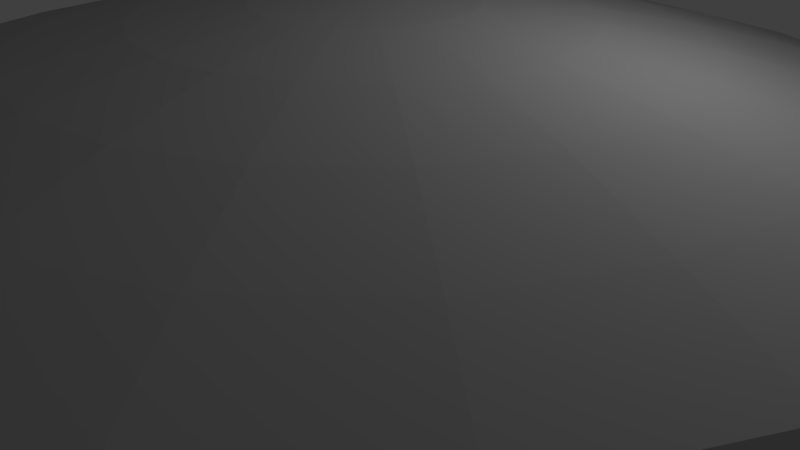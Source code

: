 # Source: target.blend  (saved by Blender 2.79.0; exported with 4.5.12 LTS)
import bpy
from mathutils import Matrix  # noqa: F401  (used for matrix-valued properties, if any)

bpy.ops.wm.read_factory_settings(use_empty=True)
scene = bpy.context.scene
scene.name = 'Scene'

# ---- collections
col_collection_1 = bpy.data.collections.new('Collection 1'); scene.collection.children.link(col_collection_1)

# ---- materials (node trees are filled in below, after node groups)
mat_lambert1 = bpy.data.materials.new('lambert1')
mat_lambert1.alpha_threshold = 0.0
mat_lambert1.use_transparent_shadow = False
mat_lambert1.diffuse_color = (0.5, 0.5, 0.5, 1.0)
mat_lambert1.roughness = 0.5

# ---- material node trees

# ---- world
world_world = bpy.data.worlds.new('World'); scene.world = world_world
world_world.color = (0.05088, 0.05088, 0.05088)
world_world.use_sun_shadow = False
world_world.sun_shadow_jitter_overblur = 0.0
world_world.cycles.sampling_method = 'MANUAL'

# ---- cameras
cam_camera = bpy.data.cameras.new('Camera')
cam_camera.clip_end = 100.0
cam_camera.lens = 35.0
cam_camera.sensor_width = 32.0
cam_camera.sensor_height = 18.0
cam_camera.ortho_scale = 7.314
cam_camera.dof.focus_distance = 0.0
cam_camera.dof.aperture_fstop = 128.0

# ---- lights
light_lamp = bpy.data.lights.new('Lamp', 'POINT')
light_lamp.transmission_factor = 0.0
light_lamp.cutoff_distance = 30.0
light_lamp.energy = 100.0
light_lamp.shadow_buffer_clip_start = 1.001
light_lamp.shadow_soft_size = 0.1
light_lamp.shadow_maximum_resolution = 0.006
light_lamp.use_absolute_resolution = True

# ---- meshes
me_pcylinder1mesh = bpy.data.meshes.new('pCylinder1Mesh')
me_pcylinder1mesh.from_pydata([(0.1902, 21.97, -0.0618), (0.1618, 21.97, -0.1176), (0.1176, 21.97, -0.1618), (0.0618, 21.97, -0.1902), (0.0, 21.97, -0.2), (-0.0618, 21.97, -0.1902), (-0.1176, 21.97, -0.1618), (-0.1618, 21.97, -0.1176), (-0.1902, 21.97, -0.0618), (-0.2, 21.97, 0.0), (-0.1902, 21.97, 0.0618), (-0.1618, 21.97, 0.1176), (-0.1176, 21.97, 0.1618), (-0.0618, 21.97, 0.1902), (0.0, 21.97, 0.2), (0.0618, 21.97, 0.1902), (0.1176, 21.97, 0.1618), (0.1618, 21.97, 0.1176), (0.1902, 21.97, 0.0618), (0.2, 21.97, 0.0), (0.3804, 20.85, -0.1236), (0.3236, 20.85, -0.2351), (0.2351, 20.85, -0.3236), (0.1236, 20.85, -0.3804), (0.0, 20.85, -0.4), (-0.1236, 20.85, -0.3804), (-0.2351, 20.85, -0.3236), (-0.3236, 20.85, -0.2351), (-0.3804, 20.85, -0.1236), (-0.4, 20.85, 0.0), (-0.3804, 20.85, 0.1236), (-0.3236, 20.85, 0.2351), (-0.2351, 20.85, 0.3236), (-0.1236, 20.85, 0.3804), (0.0, 20.85, 0.4), (0.1236, 20.85, 0.3804), (0.2351, 20.85, 0.3236), (0.3236, 20.85, 0.2351), (0.3804, 20.85, 0.1236), (0.4, 20.85, 0.0), (0.5706, 19.05, -0.1854), (0.4854, 19.05, -0.3527), (0.3527, 19.05, -0.4854), (0.1854, 19.05, -0.5706), (0.0, 19.05, -0.6), (-0.1854, 19.05, -0.5706), (-0.3527, 19.05, -0.4854), (-0.4854, 19.05, -0.3527), (-0.5706, 19.05, -0.1854), (-0.6, 19.05, 0.0), (-0.5706, 19.05, 0.1854), (-0.4854, 19.05, 0.3527), (-0.3527, 19.05, 0.4854), (-0.1854, 19.05, 0.5706), (0.0, 19.05, 0.6), (0.1854, 19.05, 0.5706), (0.3527, 19.05, 0.4854), (0.4854, 19.05, 0.3527), (0.5706, 19.05, 0.1854), (0.6, 19.05, 0.0), (0.7608, 16.7, -0.2472), (0.6472, 16.7, -0.4702), (0.4702, 16.7, -0.6472), (0.2472, 16.7, -0.7608), (0.0, 16.7, -0.8), (-0.2472, 16.7, -0.7608), (-0.4702, 16.7, -0.6472), (-0.6472, 16.7, -0.4702), (-0.7608, 16.7, -0.2472), (-0.8, 16.7, 0.0), (-0.7608, 16.7, 0.2472), (-0.6472, 16.7, 0.4702), (-0.4702, 16.7, 0.6472), (-0.2472, 16.7, 0.7608), (0.0, 16.7, 0.8), (0.2472, 16.7, 0.7608), (0.4702, 16.7, 0.6472), (0.6472, 16.7, 0.4702), (0.7608, 16.7, 0.2472), (0.8, 16.7, 0.0), (0.9511, 13.96, -0.309), (0.809, 13.96, -0.5878), (0.5878, 13.96, -0.809), (0.309, 13.96, -0.9511), (0.0, 13.96, -1.0), (-0.309, 13.96, -0.9511), (-0.5878, 13.96, -0.809), (-0.809, 13.96, -0.5878), (-0.9511, 13.96, -0.309), (-1.0, 13.96, 0.0), (-0.9511, 13.96, 0.309), (-0.809, 13.96, 0.5878), (-0.5878, 13.96, 0.809), (-0.309, 13.96, 0.9511), (0.0, 13.96, 1.0), (0.309, 13.96, 0.9511), (0.5878, 13.96, 0.809), (0.809, 13.96, 0.5878), (0.9511, 13.96, 0.309), (1.0, 13.96, 0.0), (0.9511, 15.96, -0.309), (0.809, 15.96, -0.5878), (0.5878, 15.96, -0.809), (0.309, 15.96, -0.9511), (0.0, 15.96, -1.0), (-0.309, 15.96, -0.9511), (-0.5878, 15.96, -0.809), (-0.809, 15.96, -0.5878), (-0.9511, 15.96, -0.309), (-1.0, 15.96, 0.0), (-0.9511, 15.96, 0.309), (-0.809, 15.96, 0.5878), (-0.5878, 15.96, 0.809), (-0.309, 15.96, 0.9511), (0.0, 15.96, 1.0), (0.309, 15.96, 0.9511), (0.5878, 15.96, 0.809), (0.809, 15.96, 0.5878), (0.9511, 15.96, 0.309), (1.0, 15.96, 0.0), (0.7608, 18.7, -0.2472), (0.6472, 18.7, -0.4702), (0.4702, 18.7, -0.6472), (0.2472, 18.7, -0.7608), (0.0, 18.7, -0.8), (-0.2472, 18.7, -0.7608), (-0.4702, 18.7, -0.6472), (-0.6472, 18.7, -0.4702), (-0.7608, 18.7, -0.2472), (-0.8, 18.7, 0.0), (-0.7608, 18.7, 0.2472), (-0.6472, 18.7, 0.4702), (-0.4702, 18.7, 0.6472), (-0.2472, 18.7, 0.7608), (0.0, 18.7, 0.8), (0.2472, 18.7, 0.7608), (0.4702, 18.7, 0.6472), (0.6472, 18.7, 0.4702), (0.7608, 18.7, 0.2472), (0.8, 18.7, 0.0), (0.5706, 21.05, -0.1854), (0.4854, 21.05, -0.3527), (0.3527, 21.05, -0.4854), (0.1854, 21.05, -0.5706), (0.0, 21.05, -0.6), (-0.1854, 21.05, -0.5706), (-0.3527, 21.05, -0.4854), (-0.4854, 21.05, -0.3527), (-0.5706, 21.05, -0.1854), (-0.6, 21.05, 0.0), (-0.5706, 21.05, 0.1854), (-0.4854, 21.05, 0.3527), (-0.3527, 21.05, 0.4854), (-0.1854, 21.05, 0.5706), (0.0, 21.05, 0.6), (0.1854, 21.05, 0.5706), (0.3527, 21.05, 0.4854), (0.4854, 21.05, 0.3527), (0.5706, 21.05, 0.1854), (0.6, 21.05, 0.0), (0.3804, 22.85, -0.1236), (0.3236, 22.85, -0.2351), (0.2351, 22.85, -0.3236), (0.1236, 22.85, -0.3804), (0.0, 22.85, -0.4), (-0.1236, 22.85, -0.3804), (-0.2351, 22.85, -0.3236), (-0.3236, 22.85, -0.2351), (-0.3804, 22.85, -0.1236), (-0.4, 22.85, 0.0), (-0.3804, 22.85, 0.1236), (-0.3236, 22.85, 0.2351), (-0.2351, 22.85, 0.3236), (-0.1236, 22.85, 0.3804), (0.0, 22.85, 0.4), (0.1236, 22.85, 0.3804), (0.2351, 22.85, 0.3236), (0.3236, 22.85, 0.2351), (0.3804, 22.85, 0.1236), (0.4, 22.85, 0.0), (0.1902, 23.97, -0.0618), (0.1618, 23.97, -0.1176), (0.1176, 23.97, -0.1618), (0.0618, 23.97, -0.1902), (0.0, 23.97, -0.2), (-0.0618, 23.97, -0.1902), (-0.1176, 23.97, -0.1618), (-0.1618, 23.97, -0.1176), (-0.1902, 23.97, -0.0618), (-0.2, 23.97, 0.0), (-0.1902, 23.97, 0.0618), (-0.1618, 23.97, 0.1176), (-0.1176, 23.97, 0.1618), (-0.0618, 23.97, 0.1902), (0.0, 23.97, 0.2), (0.0618, 23.97, 0.1902), (0.1176, 23.97, 0.1618), (0.1618, 23.97, 0.1176), (0.1902, 23.97, 0.0618), (0.2, 23.97, 0.0), (0.0, 22.36, 0.0), (0.0, 24.36, 0.0)], [], [(1, 20, 0), (20, 1, 21), (2, 22, 1), (1, 22, 21), (3, 23, 2), (2, 23, 22), (4, 24, 3), (3, 24, 23), (5, 24, 4), (24, 5, 25), (6, 25, 5), (25, 6, 26), (27, 6, 7), (26, 6, 27), (28, 7, 8), (27, 7, 28), (29, 8, 9), (8, 29, 28), (10, 29, 9), (29, 10, 30), (11, 30, 10), (30, 11, 31), (12, 32, 11), (31, 11, 32), (32, 12, 33), (12, 13, 33), (33, 13, 34), (34, 13, 14), (34, 15, 35), (15, 34, 14), (35, 16, 36), (16, 35, 15), (36, 17, 37), (17, 36, 16), (18, 38, 17), (37, 17, 38), (19, 39, 18), (38, 18, 39), (0, 39, 19), (39, 0, 20), (21, 40, 20), (40, 21, 41), (22, 42, 21), (21, 42, 41), (23, 43, 22), (22, 43, 42), (24, 44, 23), (23, 44, 43), (25, 44, 24), (44, 25, 45), (26, 45, 25), (45, 26, 46), (47, 26, 27), (46, 26, 47), (48, 27, 28), (27, 48, 47), (49, 28, 29), (28, 49, 48), (30, 49, 29), (49, 30, 50), (31, 50, 30), (50, 31, 51), (32, 52, 31), (51, 31, 52), (52, 32, 53), (32, 33, 53), (53, 33, 54), (54, 33, 34), (54, 35, 55), (35, 54, 34), (55, 36, 56), (36, 55, 35), (56, 37, 57), (37, 56, 36), (38, 58, 37), (57, 37, 58), (39, 59, 38), (58, 38, 59), (20, 59, 39), (59, 20, 40), (41, 60, 40), (60, 41, 61), (42, 62, 41), (41, 62, 61), (43, 63, 42), (42, 63, 62), (44, 64, 43), (43, 64, 63), (45, 64, 44), (64, 45, 65), (46, 65, 45), (65, 46, 66), (67, 46, 47), (46, 67, 66), (68, 47, 48), (47, 68, 67), (69, 48, 49), (48, 69, 68), (50, 69, 49), (69, 50, 70), (51, 70, 50), (70, 51, 71), (71, 51, 72), (51, 52, 72), (72, 52, 73), (52, 53, 73), (73, 53, 74), (74, 53, 54), (74, 55, 75), (55, 74, 54), (75, 56, 76), (56, 75, 55), (76, 57, 77), (57, 76, 56), (58, 78, 57), (77, 57, 78), (59, 79, 58), (78, 58, 79), (40, 79, 59), (79, 40, 60), (61, 80, 60), (80, 61, 81), (62, 82, 61), (61, 82, 81), (63, 83, 62), (62, 83, 82), (64, 84, 63), (63, 84, 83), (65, 84, 64), (84, 65, 85), (66, 85, 65), (85, 66, 86), (87, 66, 67), (66, 87, 86), (88, 67, 68), (67, 88, 87), (89, 68, 69), (68, 89, 88), (70, 89, 69), (89, 70, 90), (71, 90, 70), (90, 71, 91), (91, 71, 92), (71, 72, 92), (92, 72, 93), (93, 72, 73), (93, 73, 94), (94, 73, 74), (94, 75, 95), (75, 94, 74), (95, 76, 96), (76, 95, 75), (96, 77, 97), (77, 96, 76), (78, 98, 77), (97, 77, 98), (79, 99, 78), (98, 78, 99), (60, 99, 79), (99, 60, 80), (81, 101, 80), (100, 80, 101), (102, 81, 82), (81, 102, 101), (83, 103, 82), (82, 103, 102), (84, 104, 83), (83, 104, 103), (85, 105, 84), (84, 105, 104), (106, 85, 86), (85, 106, 105), (107, 86, 87), (86, 107, 106), (108, 87, 88), (87, 108, 107), (109, 88, 89), (88, 109, 108), (110, 89, 90), (89, 110, 109), (111, 90, 91), (90, 111, 110), (111, 91, 112), (112, 91, 92), (112, 92, 113), (113, 92, 93), (113, 93, 114), (114, 93, 94), (114, 94, 115), (115, 94, 95), (115, 95, 116), (116, 95, 96), (116, 96, 117), (117, 96, 97), (98, 118, 97), (117, 97, 118), (99, 119, 98), (118, 98, 119), (80, 100, 99), (119, 99, 100), (101, 121, 100), (120, 100, 121), (102, 121, 101), (121, 102, 122), (103, 122, 102), (122, 103, 123), (104, 123, 103), (123, 104, 124), (105, 125, 104), (104, 125, 124), (106, 126, 105), (105, 126, 125), (107, 126, 106), (126, 107, 127), (108, 127, 107), (127, 108, 128), (109, 128, 108), (128, 109, 129), (130, 109, 110), (109, 130, 129), (131, 110, 111), (110, 131, 130), (131, 112, 132), (112, 131, 111), (132, 113, 133), (113, 132, 112), (133, 114, 134), (114, 133, 113), (134, 114, 135), (114, 115, 135), (135, 115, 136), (115, 116, 136), (136, 116, 137), (116, 117, 137), (118, 137, 117), (137, 118, 138), (119, 138, 118), (138, 119, 139), (100, 120, 119), (139, 119, 120), (121, 141, 120), (140, 120, 141), (122, 141, 121), (141, 122, 142), (123, 142, 122), (142, 123, 143), (124, 143, 123), (143, 124, 144), (125, 145, 124), (124, 145, 144), (126, 146, 125), (125, 146, 145), (127, 146, 126), (146, 127, 147), (128, 147, 127), (147, 128, 148), (129, 148, 128), (148, 129, 149), (150, 129, 130), (129, 150, 149), (151, 130, 131), (130, 151, 150), (151, 132, 152), (132, 151, 131), (152, 133, 153), (133, 152, 132), (153, 134, 154), (134, 153, 133), (154, 134, 155), (134, 135, 155), (155, 135, 156), (135, 136, 156), (156, 136, 157), (136, 137, 157), (138, 157, 137), (157, 138, 158), (139, 158, 138), (158, 139, 159), (120, 140, 139), (159, 139, 140), (141, 161, 140), (160, 140, 161), (142, 161, 141), (161, 142, 162), (143, 162, 142), (162, 143, 163), (144, 163, 143), (163, 144, 164), (145, 165, 144), (144, 165, 164), (146, 166, 145), (145, 166, 165), (147, 166, 146), (166, 147, 167), (148, 167, 147), (167, 148, 168), (149, 168, 148), (168, 149, 169), (170, 149, 150), (149, 170, 169), (171, 150, 151), (150, 171, 170), (171, 152, 172), (152, 171, 151), (172, 153, 173), (153, 172, 152), (173, 154, 174), (154, 173, 153), (174, 154, 175), (154, 155, 175), (175, 155, 176), (155, 156, 176), (157, 177, 156), (176, 156, 177), (158, 177, 157), (177, 158, 178), (159, 178, 158), (178, 159, 179), (140, 160, 159), (179, 159, 160), (161, 181, 160), (180, 160, 181), (162, 181, 161), (181, 162, 182), (163, 182, 162), (182, 163, 183), (164, 183, 163), (183, 164, 184), (165, 185, 164), (164, 185, 184), (166, 186, 165), (165, 186, 185), (167, 186, 166), (186, 167, 187), (168, 187, 167), (187, 168, 188), (169, 188, 168), (188, 169, 189), (190, 169, 170), (169, 190, 189), (191, 170, 171), (190, 170, 191), (191, 172, 192), (172, 191, 171), (192, 173, 193), (173, 192, 172), (193, 174, 194), (174, 193, 173), (194, 174, 195), (174, 175, 195), (176, 196, 175), (195, 175, 196), (177, 197, 176), (196, 176, 197), (178, 197, 177), (197, 178, 198), (179, 198, 178), (198, 179, 199), (160, 180, 179), (199, 179, 180), (1, 0, 200), (2, 1, 200), (3, 2, 200), (4, 3, 200), (5, 4, 200), (6, 5, 200), (7, 6, 200), (8, 7, 200), (9, 8, 200), (10, 9, 200), (11, 10, 200), (12, 11, 200), (13, 12, 200), (14, 13, 200), (15, 14, 200), (16, 15, 200), (17, 16, 200), (18, 17, 200), (19, 18, 200), (0, 19, 200), (180, 181, 201), (181, 182, 201), (182, 183, 201), (183, 184, 201), (184, 185, 201), (185, 186, 201), (186, 187, 201), (187, 188, 201), (188, 189, 201), (189, 190, 201), (190, 191, 201), (191, 192, 201), (192, 193, 201), (193, 194, 201), (194, 195, 201), (195, 196, 201), (196, 197, 201), (197, 198, 201), (198, 199, 201), (199, 180, 201)])
_uv = me_pcylinder1mesh.uv_layers.new(name='pCylinder1-UV0')
_uv.uv.foreach_set('vector', [0.5253, 0.1379, 0.5594, 0.1369, 0.5297, 0.1466, 0.5594, 0.1369, 0.5253, 0.1379, 0.5506, 0.1195, 0.5184, 0.131, 0.5367, 0.1057, 0.5253, 0.1379, 0.5253, 0.1379, 0.5367, 0.1057, 0.5506, 0.1195, 0.5097, 0.1265, 0.5193, 0.09681, 0.5184, 0.131, 0.5184, 0.131, 0.5193, 0.09681, 0.5367, 0.1057, 0.5, 0.125, 0.5, 0.09375, 0.5097, 0.1265, 0.5097, 0.1265, 0.5, 0.09375, 0.5193, 0.09681, 0.4903, 0.1265, 0.5, 0.09375, 0.5, 0.125, 0.5, 0.09375, 0.4903, 0.1265, 0.4807, 0.09681, 0.4816, 0.131, 0.4807, 0.09681, 0.4903, 0.1265, 0.4807, 0.09681, 0.4816, 0.131, 0.4633, 0.1057, 0.4494, 0.1195, 0.4816, 0.131, 0.4747, 0.1379, 0.4633, 0.1057, 0.4816, 0.131, 0.4494, 0.1195, 0.4406, 0.1369, 0.4747, 0.1379, 0.4703, 0.1466, 0.4494, 0.1195, 0.4747, 0.1379, 0.4406, 0.1369, 0.4375, 0.1562, 0.4703, 0.1466, 0.4688, 0.1562, 0.4703, 0.1466, 0.4375, 0.1562, 0.4406, 0.1369, 0.4703, 0.1659, 0.4375, 0.1562, 0.4688, 0.1562, 0.4375, 0.1562, 0.4703, 0.1659, 0.4406, 0.1756, 0.4747, 0.1746, 0.4406, 0.1756, 0.4703, 0.1659, 0.4406, 0.1756, 0.4747, 0.1746, 0.4494, 0.193, 0.4816, 0.1815, 0.4633, 0.2068, 0.4747, 0.1746, 0.4494, 0.193, 0.4747, 0.1746, 0.4633, 0.2068, 0.4633, 0.2068, 0.4816, 0.1815, 0.4807, 0.2157, 0.4816, 0.1815, 0.4903, 0.186, 0.4807, 0.2157, 0.4807, 0.2157, 0.4903, 0.186, 0.5, 0.2188, 0.5, 0.2188, 0.4903, 0.186, 0.5, 0.1875, 0.5, 0.2188, 0.5097, 0.186, 0.5193, 0.2157, 0.5097, 0.186, 0.5, 0.2188, 0.5, 0.1875, 0.5193, 0.2157, 0.5184, 0.1815, 0.5367, 0.2068, 0.5184, 0.1815, 0.5193, 0.2157, 0.5097, 0.186, 0.5367, 0.2068, 0.5253, 0.1746, 0.5506, 0.193, 0.5253, 0.1746, 0.5367, 0.2068, 0.5184, 0.1815, 0.5297, 0.1659, 0.5594, 0.1756, 0.5253, 0.1746, 0.5506, 0.193, 0.5253, 0.1746, 0.5594, 0.1756, 0.5312, 0.1562, 0.5625, 0.1562, 0.5297, 0.1659, 0.5594, 0.1756, 0.5297, 0.1659, 0.5625, 0.1562, 0.5297, 0.1466, 0.5625, 0.1562, 0.5312, 0.1562, 0.5625, 0.1562, 0.5297, 0.1466, 0.5594, 0.1369, 0.5506, 0.1195, 0.5892, 0.1273, 0.5594, 0.1369, 0.5892, 0.1273, 0.5506, 0.1195, 0.5758, 0.1011, 0.5367, 0.1057, 0.5551, 0.0804, 0.5506, 0.1195, 0.5506, 0.1195, 0.5551, 0.0804, 0.5758, 0.1011, 0.5193, 0.09681, 0.529, 0.06709, 0.5367, 0.1057, 0.5367, 0.1057, 0.529, 0.06709, 0.5551, 0.0804, 0.5, 0.09375, 0.5, 0.0625, 0.5193, 0.09681, 0.5193, 0.09681, 0.5, 0.0625, 0.529, 0.06709, 0.4807, 0.09681, 0.5, 0.0625, 0.5, 0.09375, 0.5, 0.0625, 0.4807, 0.09681, 0.471, 0.06709, 0.4633, 0.1057, 0.471, 0.06709, 0.4807, 0.09681, 0.471, 0.06709, 0.4633, 0.1057, 0.4449, 0.0804, 0.4242, 0.1011, 0.4633, 0.1057, 0.4494, 0.1195, 0.4449, 0.0804, 0.4633, 0.1057, 0.4242, 0.1011, 0.4108, 0.1273, 0.4494, 0.1195, 0.4406, 0.1369, 0.4494, 0.1195, 0.4108, 0.1273, 0.4242, 0.1011, 0.4062, 0.1562, 0.4406, 0.1369, 0.4375, 0.1562, 0.4406, 0.1369, 0.4062, 0.1562, 0.4108, 0.1273, 0.4406, 0.1756, 0.4062, 0.1562, 0.4375, 0.1562, 0.4062, 0.1562, 0.4406, 0.1756, 0.4108, 0.1852, 0.4494, 0.193, 0.4108, 0.1852, 0.4406, 0.1756, 0.4108, 0.1852, 0.4494, 0.193, 0.4242, 0.2114, 0.4633, 0.2068, 0.4449, 0.2321, 0.4494, 0.193, 0.4242, 0.2114, 0.4494, 0.193, 0.4449, 0.2321, 0.4449, 0.2321, 0.4633, 0.2068, 0.471, 0.2454, 0.4633, 0.2068, 0.4807, 0.2157, 0.471, 0.2454, 0.471, 0.2454, 0.4807, 0.2157, 0.5, 0.25, 0.5, 0.25, 0.4807, 0.2157, 0.5, 0.2188, 0.5, 0.25, 0.5193, 0.2157, 0.529, 0.2454, 0.5193, 0.2157, 0.5, 0.25, 0.5, 0.2188, 0.529, 0.2454, 0.5367, 0.2068, 0.5551, 0.2321, 0.5367, 0.2068, 0.529, 0.2454, 0.5193, 0.2157, 0.5551, 0.2321, 0.5506, 0.193, 0.5758, 0.2114, 0.5506, 0.193, 0.5551, 0.2321, 0.5367, 0.2068, 0.5594, 0.1756, 0.5892, 0.1852, 0.5506, 0.193, 0.5758, 0.2114, 0.5506, 0.193, 0.5892, 0.1852, 0.5625, 0.1562, 0.5938, 0.1562, 0.5594, 0.1756, 0.5892, 0.1852, 0.5594, 0.1756, 0.5938, 0.1562, 0.5594, 0.1369, 0.5938, 0.1562, 0.5625, 0.1562, 0.5938, 0.1562, 0.5594, 0.1369, 0.5892, 0.1273, 0.5758, 0.1011, 0.6189, 0.1176, 0.5892, 0.1273, 0.6189, 0.1176, 0.5758, 0.1011, 0.6011, 0.08278, 0.5551, 0.0804, 0.5735, 0.05512, 0.5758, 0.1011, 0.5758, 0.1011, 0.5735, 0.05512, 0.6011, 0.08278, 0.529, 0.06709, 0.5386, 0.03737, 0.5551, 0.0804, 0.5551, 0.0804, 0.5386, 0.03737, 0.5735, 0.05512, 0.5, 0.0625, 0.5, 0.03125, 0.529, 0.06709, 0.529, 0.06709, 0.5, 0.03125, 0.5386, 0.03737, 0.471, 0.06709, 0.5, 0.03125, 0.5, 0.0625, 0.5, 0.03125, 0.471, 0.06709, 0.4614, 0.03737, 0.4449, 0.0804, 0.4614, 0.03737, 0.471, 0.06709, 0.4614, 0.03737, 0.4449, 0.0804, 0.4265, 0.05512, 0.3989, 0.08278, 0.4449, 0.0804, 0.4242, 0.1011, 0.4449, 0.0804, 0.3989, 0.08278, 0.4265, 0.05512, 0.3811, 0.1176, 0.4242, 0.1011, 0.4108, 0.1273, 0.4242, 0.1011, 0.3811, 0.1176, 0.3989, 0.08278, 0.375, 0.1562, 0.4108, 0.1273, 0.4062, 0.1562, 0.4108, 0.1273, 0.375, 0.1562, 0.3811, 0.1176, 0.4108, 0.1852, 0.375, 0.1562, 0.4062, 0.1562, 0.375, 0.1562, 0.4108, 0.1852, 0.3811, 0.1949, 0.4242, 0.2114, 0.3811, 0.1949, 0.4108, 0.1852, 0.3811, 0.1949, 0.4242, 0.2114, 0.3989, 0.2297, 0.3989, 0.2297, 0.4242, 0.2114, 0.4265, 0.2574, 0.4242, 0.2114, 0.4449, 0.2321, 0.4265, 0.2574, 0.4265, 0.2574, 0.4449, 0.2321, 0.4614, 0.2751, 0.4449, 0.2321, 0.471, 0.2454, 0.4614, 0.2751, 0.4614, 0.2751, 0.471, 0.2454, 0.5, 0.2812, 0.5, 0.2812, 0.471, 0.2454, 0.5, 0.25, 0.5, 0.2812, 0.529, 0.2454, 0.5386, 0.2751, 0.529, 0.2454, 0.5, 0.2812, 0.5, 0.25, 0.5386, 0.2751, 0.5551, 0.2321, 0.5735, 0.2574, 0.5551, 0.2321, 0.5386, 0.2751, 0.529, 0.2454, 0.5735, 0.2574, 0.5758, 0.2114, 0.6011, 0.2297, 0.5758, 0.2114, 0.5735, 0.2574, 0.5551, 0.2321, 0.5892, 0.1852, 0.6189, 0.1949, 0.5758, 0.2114, 0.6011, 0.2297, 0.5758, 0.2114, 0.6189, 0.1949, 0.5938, 0.1562, 0.625, 0.1562, 0.5892, 0.1852, 0.6189, 0.1949, 0.5892, 0.1852, 0.625, 0.1562, 0.5892, 0.1273, 0.625, 0.1562, 0.5938, 0.1562, 0.625, 0.1562, 0.5892, 0.1273, 0.6189, 0.1176, 0.6011, 0.08278, 0.6486, 0.108, 0.6189, 0.1176, 0.6486, 0.108, 0.6011, 0.08278, 0.6264, 0.06441, 0.5735, 0.05512, 0.5918, 0.02984, 0.6011, 0.08278, 0.6011, 0.08278, 0.5918, 0.02984, 0.6264, 0.06441, 0.5386, 0.03737, 0.5483, 0.007647, 0.5735, 0.05512, 0.5735, 0.05512, 0.5483, 0.007647, 0.5918, 0.02984, 0.5, 0.03125, 0.5, 0.0, 0.5386, 0.03737, 0.5386, 0.03737, 0.5, 0.0, 0.5483, 0.007647, 0.4614, 0.03737, 0.5, 0.0, 0.5, 0.03125, 0.5, 0.0, 0.4614, 0.03737, 0.4517, 0.007647, 0.4265, 0.05512, 0.4517, 0.007647, 0.4614, 0.03737, 0.4517, 0.007647, 0.4265, 0.05512, 0.4082, 0.02984, 0.3736, 0.06441, 0.4265, 0.05512, 0.3989, 0.08278, 0.4265, 0.05512, 0.3736, 0.06441, 0.4082, 0.02984, 0.3514, 0.108, 0.3989, 0.08278, 0.3811, 0.1176, 0.3989, 0.08278, 0.3514, 0.108, 0.3736, 0.06441, 0.3438, 0.1562, 0.3811, 0.1176, 0.375, 0.1562, 0.3811, 0.1176, 0.3438, 0.1562, 0.3514, 0.108, 0.3811, 0.1949, 0.3438, 0.1562, 0.375, 0.1562, 0.3438, 0.1562, 0.3811, 0.1949, 0.3514, 0.2045, 0.3989, 0.2297, 0.3514, 0.2045, 0.3811, 0.1949, 0.3514, 0.2045, 0.3989, 0.2297, 0.3736, 0.2481, 0.3736, 0.2481, 0.3989, 0.2297, 0.4082, 0.2827, 0.3989, 0.2297, 0.4265, 0.2574, 0.4082, 0.2827, 0.4082, 0.2827, 0.4265, 0.2574, 0.4517, 0.3049, 0.4517, 0.3049, 0.4265, 0.2574, 0.4614, 0.2751, 0.4517, 0.3049, 0.4614, 0.2751, 0.5, 0.3125, 0.5, 0.3125, 0.4614, 0.2751, 0.5, 0.2812, 0.5, 0.3125, 0.5386, 0.2751, 0.5483, 0.3049, 0.5386, 0.2751, 0.5, 0.3125, 0.5, 0.2812, 0.5483, 0.3049, 0.5735, 0.2574, 0.5918, 0.2827, 0.5735, 0.2574, 0.5483, 0.3049, 0.5386, 0.2751, 0.5918, 0.2827, 0.6011, 0.2297, 0.6264, 0.2481, 0.6011, 0.2297, 0.5918, 0.2827, 0.5735, 0.2574, 0.6189, 0.1949, 0.6486, 0.2045, 0.6011, 0.2297, 0.6264, 0.2481, 0.6011, 0.2297, 0.6486, 0.2045, 0.625, 0.1562, 0.6562, 0.1562, 0.6189, 0.1949, 0.6486, 0.2045, 0.6189, 0.1949, 0.6562, 0.1562, 0.6189, 0.1176, 0.6562, 0.1562, 0.625, 0.1562, 0.6562, 0.1562, 0.6189, 0.1176, 0.6486, 0.108, 0.3875, 0.3125, 0.3875, 0.6884, 0.375, 0.3125, 0.375, 0.6884, 0.375, 0.3125, 0.3875, 0.6884, 0.4, 0.6884, 0.3875, 0.3125, 0.4, 0.3125, 0.3875, 0.3125, 0.4, 0.6884, 0.3875, 0.6884, 0.4125, 0.3125, 0.4125, 0.6884, 0.4, 0.3125, 0.4, 0.3125, 0.4125, 0.6884, 0.4, 0.6884, 0.425, 0.3125, 0.425, 0.6884, 0.4125, 0.3125, 0.4125, 0.3125, 0.425, 0.6884, 0.4125, 0.6884, 0.4375, 0.3125, 0.4375, 0.6884, 0.425, 0.3125, 0.425, 0.3125, 0.4375, 0.6884, 0.425, 0.6884, 0.45, 0.6884, 0.4375, 0.3125, 0.45, 0.3125, 0.4375, 0.3125, 0.45, 0.6884, 0.4375, 0.6884, 0.4625, 0.6884, 0.45, 0.3125, 0.4625, 0.3125, 0.45, 0.3125, 0.4625, 0.6884, 0.45, 0.6884, 0.475, 0.6884, 0.4625, 0.3125, 0.475, 0.3125, 0.4625, 0.3125, 0.475, 0.6884, 0.4625, 0.6884, 0.4875, 0.6884, 0.475, 0.3125, 0.4875, 0.3125, 0.475, 0.3125, 0.4875, 0.6884, 0.475, 0.6884, 0.5, 0.6884, 0.4875, 0.3125, 0.5, 0.3125, 0.4875, 0.3125, 0.5, 0.6884, 0.4875, 0.6884, 0.5125, 0.6884, 0.5, 0.3125, 0.5125, 0.3125, 0.5, 0.3125, 0.5125, 0.6884, 0.5, 0.6884, 0.5125, 0.6884, 0.5125, 0.3125, 0.525, 0.6884, 0.525, 0.6884, 0.5125, 0.3125, 0.525, 0.3125, 0.525, 0.6884, 0.525, 0.3125, 0.5375, 0.6884, 0.5375, 0.6884, 0.525, 0.3125, 0.5375, 0.3125, 0.5375, 0.6884, 0.5375, 0.3125, 0.55, 0.6884, 0.55, 0.6884, 0.5375, 0.3125, 0.55, 0.3125, 0.55, 0.6884, 0.55, 0.3125, 0.5625, 0.6884, 0.5625, 0.6884, 0.55, 0.3125, 0.5625, 0.3125, 0.5625, 0.6884, 0.5625, 0.3125, 0.575, 0.6884, 0.575, 0.6884, 0.5625, 0.3125, 0.575, 0.3125, 0.575, 0.6884, 0.575, 0.3125, 0.5875, 0.6884, 0.5875, 0.6884, 0.575, 0.3125, 0.5875, 0.3125, 0.6, 0.3125, 0.6, 0.6884, 0.5875, 0.3125, 0.5875, 0.6884, 0.5875, 0.3125, 0.6, 0.6884, 0.6125, 0.3125, 0.6125, 0.6884, 0.6, 0.3125, 0.6, 0.6884, 0.6, 0.3125, 0.6125, 0.6884, 0.625, 0.3125, 0.625, 0.6884, 0.6125, 0.3125, 0.6125, 0.6884, 0.6125, 0.3125, 0.625, 0.6884, 0.6264, 0.9356, 0.6011, 0.9172, 0.6486, 0.892, 0.6189, 0.8824, 0.6486, 0.892, 0.6011, 0.9172, 0.5918, 0.9702, 0.6011, 0.9172, 0.6264, 0.9356, 0.6011, 0.9172, 0.5918, 0.9702, 0.5735, 0.9449, 0.5483, 0.9924, 0.5735, 0.9449, 0.5918, 0.9702, 0.5735, 0.9449, 0.5483, 0.9924, 0.5386, 0.9626, 0.5, 1.0, 0.5386, 0.9626, 0.5483, 0.9924, 0.5386, 0.9626, 0.5, 1.0, 0.5, 0.9688, 0.4517, 0.9924, 0.4614, 0.9626, 0.5, 1.0, 0.5, 1.0, 0.4614, 0.9626, 0.5, 0.9688, 0.4082, 0.9702, 0.4265, 0.9449, 0.4517, 0.9924, 0.4517, 0.9924, 0.4265, 0.9449, 0.4614, 0.9626, 0.3736, 0.9356, 0.4265, 0.9449, 0.4082, 0.9702, 0.4265, 0.9449, 0.3736, 0.9356, 0.3989, 0.9172, 0.3514, 0.892, 0.3989, 0.9172, 0.3736, 0.9356, 0.3989, 0.9172, 0.3514, 0.892, 0.3811, 0.8824, 0.3438, 0.8438, 0.3811, 0.8824, 0.3514, 0.892, 0.3811, 0.8824, 0.3438, 0.8438, 0.375, 0.8438, 0.3811, 0.8051, 0.3438, 0.8438, 0.3514, 0.7955, 0.3438, 0.8438, 0.3811, 0.8051, 0.375, 0.8438, 0.3989, 0.7703, 0.3514, 0.7955, 0.3736, 0.7519, 0.3514, 0.7955, 0.3989, 0.7703, 0.3811, 0.8051, 0.3989, 0.7703, 0.4082, 0.7173, 0.4265, 0.7426, 0.4082, 0.7173, 0.3989, 0.7703, 0.3736, 0.7519, 0.4265, 0.7426, 0.4517, 0.6951, 0.4614, 0.7249, 0.4517, 0.6951, 0.4265, 0.7426, 0.4082, 0.7173, 0.4614, 0.7249, 0.5, 0.6875, 0.5, 0.7188, 0.5, 0.6875, 0.4614, 0.7249, 0.4517, 0.6951, 0.5, 0.7188, 0.5, 0.6875, 0.5386, 0.7249, 0.5, 0.6875, 0.5483, 0.6951, 0.5386, 0.7249, 0.5386, 0.7249, 0.5483, 0.6951, 0.5735, 0.7426, 0.5483, 0.6951, 0.5918, 0.7173, 0.5735, 0.7426, 0.5735, 0.7426, 0.5918, 0.7173, 0.6011, 0.7703, 0.5918, 0.7173, 0.6264, 0.7519, 0.6011, 0.7703, 0.6486, 0.7955, 0.6011, 0.7703, 0.6264, 0.7519, 0.6011, 0.7703, 0.6486, 0.7955, 0.6189, 0.8051, 0.6562, 0.8438, 0.6189, 0.8051, 0.6486, 0.7955, 0.6189, 0.8051, 0.6562, 0.8438, 0.625, 0.8438, 0.6486, 0.892, 0.6189, 0.8824, 0.6562, 0.8438, 0.625, 0.8438, 0.6562, 0.8438, 0.6189, 0.8824, 0.6011, 0.9172, 0.5758, 0.8989, 0.6189, 0.8824, 0.5892, 0.8727, 0.6189, 0.8824, 0.5758, 0.8989, 0.5735, 0.9449, 0.5758, 0.8989, 0.6011, 0.9172, 0.5758, 0.8989, 0.5735, 0.9449, 0.5551, 0.9196, 0.5386, 0.9626, 0.5551, 0.9196, 0.5735, 0.9449, 0.5551, 0.9196, 0.5386, 0.9626, 0.529, 0.9329, 0.5, 0.9688, 0.529, 0.9329, 0.5386, 0.9626, 0.529, 0.9329, 0.5, 0.9688, 0.5, 0.9375, 0.4614, 0.9626, 0.471, 0.9329, 0.5, 0.9688, 0.5, 0.9688, 0.471, 0.9329, 0.5, 0.9375, 0.4265, 0.9449, 0.4449, 0.9196, 0.4614, 0.9626, 0.4614, 0.9626, 0.4449, 0.9196, 0.471, 0.9329, 0.3989, 0.9172, 0.4449, 0.9196, 0.4265, 0.9449, 0.4449, 0.9196, 0.3989, 0.9172, 0.4242, 0.8989, 0.3811, 0.8824, 0.4242, 0.8989, 0.3989, 0.9172, 0.4242, 0.8989, 0.3811, 0.8824, 0.4108, 0.8727, 0.375, 0.8438, 0.4108, 0.8727, 0.3811, 0.8824, 0.4108, 0.8727, 0.375, 0.8438, 0.4062, 0.8438, 0.4108, 0.8148, 0.375, 0.8438, 0.3811, 0.8051, 0.375, 0.8438, 0.4108, 0.8148, 0.4062, 0.8438, 0.4242, 0.7886, 0.3811, 0.8051, 0.3989, 0.7703, 0.3811, 0.8051, 0.4242, 0.7886, 0.4108, 0.8148, 0.4242, 0.7886, 0.4265, 0.7426, 0.4449, 0.7679, 0.4265, 0.7426, 0.4242, 0.7886, 0.3989, 0.7703, 0.4449, 0.7679, 0.4614, 0.7249, 0.471, 0.7546, 0.4614, 0.7249, 0.4449, 0.7679, 0.4265, 0.7426, 0.471, 0.7546, 0.5, 0.7188, 0.5, 0.75, 0.5, 0.7188, 0.471, 0.7546, 0.4614, 0.7249, 0.5, 0.75, 0.5, 0.7188, 0.529, 0.7546, 0.5, 0.7188, 0.5386, 0.7249, 0.529, 0.7546, 0.529, 0.7546, 0.5386, 0.7249, 0.5551, 0.7679, 0.5386, 0.7249, 0.5735, 0.7426, 0.5551, 0.7679, 0.5551, 0.7679, 0.5735, 0.7426, 0.5758, 0.7886, 0.5735, 0.7426, 0.6011, 0.7703, 0.5758, 0.7886, 0.6189, 0.8051, 0.5758, 0.7886, 0.6011, 0.7703, 0.5758, 0.7886, 0.6189, 0.8051, 0.5892, 0.8148, 0.625, 0.8438, 0.5892, 0.8148, 0.6189, 0.8051, 0.5892, 0.8148, 0.625, 0.8438, 0.5938, 0.8438, 0.6189, 0.8824, 0.5892, 0.8727, 0.625, 0.8438, 0.5938, 0.8438, 0.625, 0.8438, 0.5892, 0.8727, 0.5758, 0.8989, 0.5506, 0.8805, 0.5892, 0.8727, 0.5594, 0.8631, 0.5892, 0.8727, 0.5506, 0.8805, 0.5551, 0.9196, 0.5506, 0.8805, 0.5758, 0.8989, 0.5506, 0.8805, 0.5551, 0.9196, 0.5367, 0.8943, 0.529, 0.9329, 0.5367, 0.8943, 0.5551, 0.9196, 0.5367, 0.8943, 0.529, 0.9329, 0.5193, 0.9032, 0.5, 0.9375, 0.5193, 0.9032, 0.529, 0.9329, 0.5193, 0.9032, 0.5, 0.9375, 0.5, 0.9062, 0.471, 0.9329, 0.4807, 0.9032, 0.5, 0.9375, 0.5, 0.9375, 0.4807, 0.9032, 0.5, 0.9062, 0.4449, 0.9196, 0.4633, 0.8943, 0.471, 0.9329, 0.471, 0.9329, 0.4633, 0.8943, 0.4807, 0.9032, 0.4242, 0.8989, 0.4633, 0.8943, 0.4449, 0.9196, 0.4633, 0.8943, 0.4242, 0.8989, 0.4494, 0.8805, 0.4108, 0.8727, 0.4494, 0.8805, 0.4242, 0.8989, 0.4494, 0.8805, 0.4108, 0.8727, 0.4406, 0.8631, 0.4062, 0.8438, 0.4406, 0.8631, 0.4108, 0.8727, 0.4406, 0.8631, 0.4062, 0.8438, 0.4375, 0.8438, 0.4406, 0.8244, 0.4062, 0.8438, 0.4108, 0.8148, 0.4062, 0.8438, 0.4406, 0.8244, 0.4375, 0.8438, 0.4494, 0.807, 0.4108, 0.8148, 0.4242, 0.7886, 0.4108, 0.8148, 0.4494, 0.807, 0.4406, 0.8244, 0.4494, 0.807, 0.4449, 0.7679, 0.4633, 0.7932, 0.4449, 0.7679, 0.4494, 0.807, 0.4242, 0.7886, 0.4633, 0.7932, 0.471, 0.7546, 0.4807, 0.7843, 0.471, 0.7546, 0.4633, 0.7932, 0.4449, 0.7679, 0.4807, 0.7843, 0.5, 0.75, 0.5, 0.7812, 0.5, 0.75, 0.4807, 0.7843, 0.471, 0.7546, 0.5, 0.7812, 0.5, 0.75, 0.5193, 0.7843, 0.5, 0.75, 0.529, 0.7546, 0.5193, 0.7843, 0.5193, 0.7843, 0.529, 0.7546, 0.5367, 0.7932, 0.529, 0.7546, 0.5551, 0.7679, 0.5367, 0.7932, 0.5758, 0.7886, 0.5506, 0.807, 0.5551, 0.7679, 0.5367, 0.7932, 0.5551, 0.7679, 0.5506, 0.807, 0.5892, 0.8148, 0.5506, 0.807, 0.5758, 0.7886, 0.5506, 0.807, 0.5892, 0.8148, 0.5594, 0.8244, 0.5938, 0.8438, 0.5594, 0.8244, 0.5892, 0.8148, 0.5594, 0.8244, 0.5938, 0.8438, 0.5625, 0.8438, 0.5892, 0.8727, 0.5594, 0.8631, 0.5938, 0.8438, 0.5625, 0.8438, 0.5938, 0.8438, 0.5594, 0.8631, 0.5506, 0.8805, 0.5253, 0.8621, 0.5594, 0.8631, 0.5297, 0.8534, 0.5594, 0.8631, 0.5253, 0.8621, 0.5367, 0.8943, 0.5253, 0.8621, 0.5506, 0.8805, 0.5253, 0.8621, 0.5367, 0.8943, 0.5184, 0.869, 0.5193, 0.9032, 0.5184, 0.869, 0.5367, 0.8943, 0.5184, 0.869, 0.5193, 0.9032, 0.5097, 0.8735, 0.5, 0.9062, 0.5097, 0.8735, 0.5193, 0.9032, 0.5097, 0.8735, 0.5, 0.9062, 0.5, 0.875, 0.4807, 0.9032, 0.4903, 0.8735, 0.5, 0.9062, 0.5, 0.9062, 0.4903, 0.8735, 0.5, 0.875, 0.4633, 0.8943, 0.4816, 0.869, 0.4807, 0.9032, 0.4807, 0.9032, 0.4816, 0.869, 0.4903, 0.8735, 0.4494, 0.8805, 0.4816, 0.869, 0.4633, 0.8943, 0.4816, 0.869, 0.4494, 0.8805, 0.4747, 0.8621, 0.4406, 0.8631, 0.4747, 0.8621, 0.4494, 0.8805, 0.4747, 0.8621, 0.4406, 0.8631, 0.4703, 0.8534, 0.4375, 0.8438, 0.4703, 0.8534, 0.4406, 0.8631, 0.4703, 0.8534, 0.4375, 0.8438, 0.4688, 0.8438, 0.4703, 0.8341, 0.4375, 0.8438, 0.4406, 0.8244, 0.4375, 0.8438, 0.4703, 0.8341, 0.4688, 0.8438, 0.4747, 0.8254, 0.4406, 0.8244, 0.4494, 0.807, 0.4703, 0.8341, 0.4406, 0.8244, 0.4747, 0.8254, 0.4747, 0.8254, 0.4633, 0.7932, 0.4816, 0.8185, 0.4633, 0.7932, 0.4747, 0.8254, 0.4494, 0.807, 0.4816, 0.8185, 0.4807, 0.7843, 0.4903, 0.814, 0.4807, 0.7843, 0.4816, 0.8185, 0.4633, 0.7932, 0.4903, 0.814, 0.5, 0.7812, 0.5, 0.8125, 0.5, 0.7812, 0.4903, 0.814, 0.4807, 0.7843, 0.5, 0.8125, 0.5, 0.7812, 0.5097, 0.814, 0.5, 0.7812, 0.5193, 0.7843, 0.5097, 0.814, 0.5367, 0.7932, 0.5184, 0.8185, 0.5193, 0.7843, 0.5097, 0.814, 0.5193, 0.7843, 0.5184, 0.8185, 0.5506, 0.807, 0.5253, 0.8254, 0.5367, 0.7932, 0.5184, 0.8185, 0.5367, 0.7932, 0.5253, 0.8254, 0.5594, 0.8244, 0.5253, 0.8254, 0.5506, 0.807, 0.5253, 0.8254, 0.5594, 0.8244, 0.5297, 0.8341, 0.5625, 0.8438, 0.5297, 0.8341, 0.5594, 0.8244, 0.5297, 0.8341, 0.5625, 0.8438, 0.5312, 0.8438, 0.5594, 0.8631, 0.5297, 0.8534, 0.5625, 0.8438, 0.5312, 0.8438, 0.5625, 0.8438, 0.5297, 0.8534, 0.5253, 0.1379, 0.5297, 0.1466, 0.5, 0.15, 0.5184, 0.131, 0.5253, 0.1379, 0.5, 0.15, 0.5097, 0.1265, 0.5184, 0.131, 0.5, 0.15, 0.5, 0.125, 0.5097, 0.1265, 0.5, 0.15, 0.4903, 0.1265, 0.5, 0.125, 0.5, 0.15, 0.4816, 0.131, 0.4903, 0.1265, 0.5, 0.15, 0.4747, 0.1379, 0.4816, 0.131, 0.5, 0.15, 0.4703, 0.1466, 0.4747, 0.1379, 0.5, 0.15, 0.4688, 0.1562, 0.4703, 0.1466, 0.5, 0.15, 0.4703, 0.1659, 0.4688, 0.1562, 0.5, 0.15, 0.4747, 0.1746, 0.4703, 0.1659, 0.5, 0.15, 0.4816, 0.1815, 0.4747, 0.1746, 0.5, 0.15, 0.4903, 0.186, 0.4816, 0.1815, 0.5, 0.15, 0.5, 0.1875, 0.4903, 0.186, 0.5, 0.15, 0.5097, 0.186, 0.5, 0.1875, 0.5, 0.15, 0.5184, 0.1815, 0.5097, 0.186, 0.5, 0.15, 0.5253, 0.1746, 0.5184, 0.1815, 0.5, 0.15, 0.5297, 0.1659, 0.5253, 0.1746, 0.5, 0.15, 0.5312, 0.1562, 0.5297, 0.1659, 0.5, 0.15, 0.5297, 0.1466, 0.5312, 0.1562, 0.5, 0.15, 0.5297, 0.8534, 0.5253, 0.8621, 0.5, 0.8375, 0.5253, 0.8621, 0.5184, 0.869, 0.5, 0.8375, 0.5184, 0.869, 0.5097, 0.8735, 0.5, 0.8375, 0.5097, 0.8735, 0.5, 0.875, 0.5, 0.8375, 0.5, 0.875, 0.4903, 0.8735, 0.5, 0.8375, 0.4903, 0.8735, 0.4816, 0.869, 0.5, 0.8375, 0.4816, 0.869, 0.4747, 0.8621, 0.5, 0.8375, 0.4747, 0.8621, 0.4703, 0.8534, 0.5, 0.8375, 0.4703, 0.8534, 0.4688, 0.8438, 0.5, 0.8375, 0.4688, 0.8438, 0.4703, 0.8341, 0.5, 0.8375, 0.4703, 0.8341, 0.4747, 0.8254, 0.5, 0.8375, 0.4747, 0.8254, 0.4816, 0.8185, 0.5, 0.8375, 0.4816, 0.8185, 0.4903, 0.814, 0.5, 0.8375, 0.4903, 0.814, 0.5, 0.8125, 0.5, 0.8375, 0.5, 0.8125, 0.5097, 0.814, 0.5, 0.8375, 0.5097, 0.814, 0.5184, 0.8185, 0.5, 0.8375, 0.5184, 0.8185, 0.5253, 0.8254, 0.5, 0.8375, 0.5253, 0.8254, 0.5297, 0.8341, 0.5, 0.8375, 0.5297, 0.8341, 0.5312, 0.8438, 0.5, 0.8375, 0.5312, 0.8438, 0.5297, 0.8534, 0.5, 0.8375])
_ca = me_pcylinder1mesh.color_attributes.new('Col', 'BYTE_COLOR', 'CORNER')
_ca.data.foreach_set('color', [1.0, 1.0, 1.0, 1.0, 1.0, 1.0, 1.0, 1.0, 1.0, 1.0, 1.0, 1.0, 1.0, 1.0, 1.0, 1.0, 1.0, 1.0, 1.0, 1.0, 1.0, 1.0, 1.0, 1.0, 1.0, 1.0, 1.0, 1.0, 1.0, 1.0, 1.0, 1.0, 1.0, 1.0, 1.0, 1.0, 1.0, 1.0, 1.0, 1.0, 1.0, 1.0, 1.0, 1.0, 1.0, 1.0, 1.0, 1.0, 1.0, 1.0, 1.0, 1.0, 1.0, 1.0, 1.0, 1.0, 1.0, 1.0, 1.0, 1.0, 1.0, 1.0, 1.0, 1.0, 1.0, 1.0, 1.0, 1.0, 1.0, 1.0, 1.0, 1.0, 1.0, 1.0, 1.0, 1.0, 1.0, 1.0, 1.0, 1.0, 1.0, 1.0, 1.0, 1.0, 1.0, 1.0, 1.0, 1.0, 1.0, 1.0, 1.0, 1.0, 1.0, 1.0, 1.0, 1.0, 1.0, 1.0, 1.0, 1.0, 1.0, 1.0, 1.0, 1.0, 1.0, 1.0, 1.0, 1.0, 1.0, 1.0, 1.0, 1.0, 1.0, 1.0, 1.0, 1.0, 1.0, 1.0, 1.0, 1.0, 1.0, 1.0, 1.0, 1.0, 1.0, 1.0, 1.0, 1.0, 1.0, 1.0, 1.0, 1.0, 1.0, 1.0, 1.0, 1.0, 1.0, 1.0, 1.0, 1.0, 1.0, 1.0, 1.0, 1.0, 1.0, 1.0, 1.0, 1.0, 1.0, 1.0, 1.0, 1.0, 1.0, 1.0, 1.0, 1.0, 1.0, 1.0, 1.0, 1.0, 1.0, 1.0, 1.0, 1.0, 1.0, 1.0, 1.0, 1.0, 1.0, 1.0, 1.0, 1.0, 1.0, 1.0, 1.0, 1.0, 1.0, 1.0, 1.0, 1.0, 1.0, 1.0, 1.0, 1.0, 1.0, 1.0, 1.0, 1.0, 1.0, 1.0, 1.0, 1.0, 1.0, 1.0, 1.0, 1.0, 1.0, 1.0, 1.0, 1.0, 1.0, 1.0, 1.0, 1.0, 1.0, 1.0, 1.0, 1.0, 1.0, 1.0, 1.0, 1.0, 1.0, 1.0, 1.0, 1.0, 1.0, 1.0, 1.0, 1.0, 1.0, 1.0, 1.0, 1.0, 1.0, 1.0, 1.0, 1.0, 1.0, 1.0, 1.0, 1.0, 1.0, 1.0, 1.0, 1.0, 1.0, 1.0, 1.0, 1.0, 1.0, 1.0, 1.0, 1.0, 1.0, 1.0, 1.0, 1.0, 1.0, 1.0, 1.0, 1.0, 1.0, 1.0, 1.0, 1.0, 1.0, 1.0, 1.0, 1.0, 1.0, 1.0, 1.0, 1.0, 1.0, 1.0, 1.0, 1.0, 1.0, 1.0, 1.0, 1.0, 1.0, 1.0, 1.0, 1.0, 1.0, 1.0, 1.0, 1.0, 1.0, 1.0, 1.0, 1.0, 1.0, 1.0, 1.0, 1.0, 1.0, 1.0, 1.0, 1.0, 1.0, 1.0, 1.0, 1.0, 1.0, 1.0, 1.0, 1.0, 1.0, 1.0, 1.0, 1.0, 1.0, 1.0, 1.0, 1.0, 1.0, 1.0, 1.0, 1.0, 1.0, 1.0, 1.0, 1.0, 1.0, 1.0, 1.0, 1.0, 1.0, 1.0, 1.0, 1.0, 1.0, 1.0, 1.0, 1.0, 1.0, 1.0, 1.0, 1.0, 1.0, 1.0, 1.0, 1.0, 1.0, 1.0, 1.0, 1.0, 1.0, 1.0, 1.0, 1.0, 1.0, 1.0, 1.0, 1.0, 1.0, 1.0, 1.0, 1.0, 1.0, 1.0, 1.0, 1.0, 1.0, 1.0, 1.0, 1.0, 1.0, 1.0, 1.0, 1.0, 1.0, 1.0, 1.0, 1.0, 1.0, 1.0, 1.0, 1.0, 1.0, 1.0, 1.0, 1.0, 1.0, 1.0, 1.0, 1.0, 1.0, 1.0, 1.0, 1.0, 1.0, 1.0, 1.0, 1.0, 1.0, 1.0, 1.0, 1.0, 1.0, 1.0, 1.0, 1.0, 1.0, 1.0, 1.0, 1.0, 1.0, 1.0, 1.0, 1.0, 1.0, 1.0, 1.0, 1.0, 1.0, 1.0, 1.0, 1.0, 1.0, 1.0, 1.0, 1.0, 1.0, 1.0, 1.0, 1.0, 1.0, 1.0, 1.0, 1.0, 1.0, 1.0, 1.0, 1.0, 1.0, 1.0, 1.0, 1.0, 1.0, 1.0, 1.0, 1.0, 1.0, 1.0, 1.0, 1.0, 1.0, 1.0, 1.0, 1.0, 1.0, 1.0, 1.0, 1.0, 1.0, 1.0, 1.0, 1.0, 1.0, 1.0, 1.0, 1.0, 1.0, 1.0, 1.0, 1.0, 1.0, 1.0, 1.0, 1.0, 1.0, 1.0, 1.0, 1.0, 1.0, 1.0, 1.0, 1.0, 1.0, 1.0, 1.0, 1.0, 1.0, 1.0, 1.0, 1.0, 1.0, 1.0, 1.0, 1.0, 1.0, 1.0, 1.0, 1.0, 1.0, 1.0, 1.0, 1.0, 1.0, 1.0, 1.0, 1.0, 1.0, 1.0, 1.0, 1.0, 1.0, 1.0, 1.0, 1.0, 1.0, 1.0, 1.0, 1.0, 1.0, 1.0, 1.0, 1.0, 1.0, 1.0, 1.0, 1.0, 1.0, 1.0, 1.0, 1.0, 1.0, 1.0, 1.0, 1.0, 1.0, 1.0, 1.0, 1.0, 1.0, 1.0, 1.0, 1.0, 1.0, 1.0, 1.0, 1.0, 1.0, 1.0, 1.0, 1.0, 1.0, 1.0, 1.0, 1.0, 1.0, 1.0, 1.0, 1.0, 1.0, 1.0, 1.0, 1.0, 1.0, 1.0, 1.0, 1.0, 1.0, 1.0, 1.0, 1.0, 1.0, 1.0, 1.0, 1.0, 1.0, 1.0, 1.0, 1.0, 1.0, 1.0, 1.0, 1.0, 1.0, 1.0, 1.0, 1.0, 1.0, 1.0, 1.0, 1.0, 1.0, 1.0, 1.0, 1.0, 1.0, 1.0, 1.0, 1.0, 1.0, 1.0, 1.0, 1.0, 1.0, 1.0, 1.0, 1.0, 1.0, 1.0, 1.0, 1.0, 1.0, 1.0, 1.0, 1.0, 1.0, 1.0, 1.0, 1.0, 1.0, 1.0, 1.0, 1.0, 1.0, 1.0, 1.0, 1.0, 1.0, 1.0, 1.0, 1.0, 1.0, 1.0, 1.0, 1.0, 1.0, 1.0, 1.0, 1.0, 1.0, 1.0, 1.0, 1.0, 1.0, 1.0, 1.0, 1.0, 1.0, 1.0, 1.0, 1.0, 1.0, 1.0, 1.0, 1.0, 1.0, 1.0, 1.0, 1.0, 1.0, 1.0, 1.0, 1.0, 1.0, 1.0, 1.0, 1.0, 1.0, 1.0, 1.0, 1.0, 1.0, 1.0, 1.0, 1.0, 1.0, 1.0, 1.0, 1.0, 1.0, 1.0, 1.0, 1.0, 1.0, 1.0, 1.0, 1.0, 1.0, 1.0, 1.0, 1.0, 1.0, 1.0, 1.0, 1.0, 1.0, 1.0, 1.0, 1.0, 1.0, 1.0, 1.0, 1.0, 1.0, 1.0, 1.0, 1.0, 1.0, 1.0, 1.0, 1.0, 1.0, 1.0, 1.0, 1.0, 1.0, 1.0, 1.0, 1.0, 1.0, 1.0, 1.0, 1.0, 1.0, 1.0, 1.0, 1.0, 1.0, 1.0, 1.0, 1.0, 1.0, 1.0, 1.0, 1.0, 1.0, 1.0, 1.0, 1.0, 1.0, 1.0, 1.0, 1.0, 1.0, 1.0, 1.0, 1.0, 1.0, 1.0, 1.0, 1.0, 1.0, 1.0, 1.0, 1.0, 1.0, 1.0, 1.0, 1.0, 1.0, 1.0, 1.0, 1.0, 1.0, 1.0, 1.0, 1.0, 1.0, 1.0, 1.0, 1.0, 1.0, 1.0, 1.0, 1.0, 1.0, 1.0, 1.0, 1.0, 1.0, 1.0, 1.0, 1.0, 1.0, 1.0, 1.0, 1.0, 1.0, 1.0, 1.0, 1.0, 1.0, 1.0, 1.0, 1.0, 1.0, 1.0, 1.0, 1.0, 1.0, 1.0, 1.0, 1.0, 1.0, 1.0, 1.0, 1.0, 1.0, 1.0, 1.0, 1.0, 1.0, 1.0, 1.0, 1.0, 1.0, 1.0, 1.0, 1.0, 1.0, 1.0, 1.0, 1.0, 1.0, 1.0, 1.0, 1.0, 1.0, 1.0, 1.0, 1.0, 1.0, 1.0, 1.0, 1.0, 1.0, 1.0, 1.0, 1.0, 1.0, 1.0, 1.0, 1.0, 1.0, 1.0, 1.0, 1.0, 1.0, 1.0, 1.0, 1.0, 1.0, 1.0, 1.0, 1.0, 1.0, 1.0, 1.0, 1.0, 1.0, 1.0, 1.0, 1.0, 1.0, 1.0, 1.0, 1.0, 1.0, 1.0, 1.0, 1.0, 1.0, 1.0, 1.0, 1.0, 1.0, 1.0, 1.0, 1.0, 1.0, 1.0, 1.0, 1.0, 1.0, 1.0, 1.0, 1.0, 1.0, 1.0, 1.0, 1.0, 1.0, 1.0, 1.0, 1.0, 1.0, 1.0, 1.0, 1.0, 1.0, 1.0, 1.0, 1.0, 1.0, 1.0, 1.0, 1.0, 1.0, 1.0, 1.0, 1.0, 1.0, 1.0, 1.0, 1.0, 1.0, 1.0, 1.0, 1.0, 1.0, 1.0, 1.0, 1.0, 1.0, 1.0, 1.0, 1.0, 1.0, 1.0, 1.0, 1.0, 1.0, 1.0, 1.0, 1.0, 1.0, 1.0, 1.0, 1.0, 1.0, 1.0, 1.0, 1.0, 1.0, 1.0, 1.0, 1.0, 1.0, 1.0, 1.0, 1.0, 1.0, 1.0, 1.0, 1.0, 1.0, 1.0, 1.0, 1.0, 1.0, 1.0, 1.0, 1.0, 1.0, 1.0, 1.0, 1.0, 1.0, 1.0, 1.0, 1.0, 1.0, 1.0, 1.0, 1.0, 1.0, 1.0, 1.0, 1.0, 1.0, 1.0, 1.0, 1.0, 1.0, 1.0, 1.0, 1.0, 1.0, 1.0, 1.0, 1.0, 1.0, 1.0, 1.0, 1.0, 1.0, 1.0, 1.0, 1.0, 1.0, 1.0, 1.0, 1.0, 1.0, 1.0, 1.0, 1.0, 1.0, 1.0, 1.0, 1.0, 1.0, 1.0, 1.0, 1.0, 1.0, 1.0, 1.0, 1.0, 1.0, 1.0, 1.0, 1.0, 1.0, 1.0, 1.0, 1.0, 1.0, 1.0, 1.0, 1.0, 1.0, 1.0, 1.0, 1.0, 1.0, 1.0, 1.0, 1.0, 1.0, 1.0, 1.0, 1.0, 1.0, 1.0, 1.0, 1.0, 1.0, 1.0, 1.0, 1.0, 1.0, 1.0, 1.0, 1.0, 1.0, 1.0, 1.0, 1.0, 1.0, 1.0, 1.0, 1.0, 1.0, 1.0, 1.0, 1.0, 1.0, 1.0, 1.0, 1.0, 1.0, 1.0, 1.0, 1.0, 1.0, 1.0, 1.0, 1.0, 1.0, 1.0, 1.0, 1.0, 1.0, 1.0, 1.0, 1.0, 1.0, 1.0, 1.0, 1.0, 1.0, 1.0, 1.0, 1.0, 1.0, 1.0, 1.0, 1.0, 1.0, 1.0, 1.0, 1.0, 1.0, 1.0, 1.0, 1.0, 1.0, 1.0, 1.0, 1.0, 1.0, 1.0, 1.0, 1.0, 1.0, 1.0, 1.0, 1.0, 1.0, 1.0, 1.0, 1.0, 1.0, 1.0, 1.0, 1.0, 1.0, 1.0, 1.0, 1.0, 1.0, 1.0, 1.0, 1.0, 1.0, 1.0, 1.0, 1.0, 1.0, 1.0, 1.0, 1.0, 1.0, 1.0, 1.0, 1.0, 1.0, 1.0, 1.0, 1.0, 1.0, 1.0, 1.0, 1.0, 1.0, 1.0, 1.0, 1.0, 1.0, 1.0, 1.0, 1.0, 1.0, 1.0, 1.0, 1.0, 1.0, 1.0, 1.0, 1.0, 1.0, 1.0, 1.0, 1.0, 1.0, 1.0, 1.0, 1.0, 1.0, 1.0, 1.0, 1.0, 1.0, 1.0, 1.0, 1.0, 1.0, 1.0, 1.0, 1.0, 1.0, 1.0, 1.0, 1.0, 1.0, 1.0, 1.0, 1.0, 1.0, 1.0, 1.0, 1.0, 1.0, 1.0, 1.0, 1.0, 1.0, 1.0, 1.0, 1.0, 1.0, 1.0, 1.0, 1.0, 1.0, 1.0, 1.0, 1.0, 1.0, 1.0, 1.0, 1.0, 1.0, 1.0, 1.0, 1.0, 1.0, 1.0, 1.0, 1.0, 1.0, 1.0, 1.0, 1.0, 1.0, 1.0, 1.0, 1.0, 1.0, 1.0, 1.0, 1.0, 1.0, 1.0, 1.0, 1.0, 1.0, 1.0, 1.0, 1.0, 1.0, 1.0, 1.0, 1.0, 1.0, 1.0, 1.0, 1.0, 1.0, 1.0, 1.0, 1.0, 1.0, 1.0, 1.0, 1.0, 1.0, 1.0, 1.0, 1.0, 1.0, 1.0, 1.0, 1.0, 1.0, 1.0, 1.0, 1.0, 1.0, 1.0, 1.0, 1.0, 1.0, 1.0, 1.0, 1.0, 1.0, 1.0, 1.0, 1.0, 1.0, 1.0, 1.0, 1.0, 1.0, 1.0, 1.0, 1.0, 1.0, 1.0, 1.0, 1.0, 1.0, 1.0, 1.0, 1.0, 1.0, 1.0, 1.0, 1.0, 1.0, 1.0, 1.0, 1.0, 1.0, 1.0, 1.0, 1.0, 1.0, 1.0, 1.0, 1.0, 1.0, 1.0, 1.0, 1.0, 1.0, 1.0, 1.0, 1.0, 1.0, 1.0, 1.0, 1.0, 1.0, 1.0, 1.0, 1.0, 1.0, 1.0, 1.0, 1.0, 1.0, 1.0, 1.0, 1.0, 1.0, 1.0, 1.0, 1.0, 1.0, 1.0, 1.0, 1.0, 1.0, 1.0, 1.0, 1.0, 1.0, 1.0, 1.0, 1.0, 1.0, 1.0, 1.0, 1.0, 1.0, 1.0, 1.0, 1.0, 1.0, 1.0, 1.0, 1.0, 1.0, 1.0, 1.0, 1.0, 1.0, 1.0, 1.0, 1.0, 1.0, 1.0, 1.0, 1.0, 1.0, 1.0, 1.0, 1.0, 1.0, 1.0, 1.0, 1.0, 1.0, 1.0, 1.0, 1.0, 1.0, 1.0, 1.0, 1.0, 1.0, 1.0, 1.0, 1.0, 1.0, 1.0, 1.0, 1.0, 1.0, 1.0, 1.0, 1.0, 1.0, 1.0, 1.0, 1.0, 1.0, 1.0, 1.0, 1.0, 1.0, 1.0, 1.0, 1.0, 1.0, 1.0, 1.0, 1.0, 1.0, 1.0, 1.0, 1.0, 1.0, 1.0, 1.0, 1.0, 1.0, 1.0, 1.0, 1.0, 1.0, 1.0, 1.0, 1.0, 1.0, 1.0, 1.0, 1.0, 1.0, 1.0, 1.0, 1.0, 1.0, 1.0, 1.0, 1.0, 1.0, 1.0, 1.0, 1.0, 1.0, 1.0, 1.0, 1.0, 1.0, 1.0, 1.0, 1.0, 1.0, 1.0, 1.0, 1.0, 1.0, 1.0, 1.0, 1.0, 1.0, 1.0, 1.0, 1.0, 1.0, 1.0, 1.0, 1.0, 1.0, 1.0, 1.0, 1.0, 1.0, 1.0, 1.0, 1.0, 1.0, 1.0, 1.0, 1.0, 1.0, 1.0, 1.0, 1.0, 1.0, 1.0, 1.0, 1.0, 1.0, 1.0, 1.0, 1.0, 1.0, 1.0, 1.0, 1.0, 1.0, 1.0, 1.0, 1.0, 1.0, 1.0, 1.0, 1.0, 1.0, 1.0, 1.0, 1.0, 1.0, 1.0, 1.0, 1.0, 1.0, 1.0, 1.0, 1.0, 1.0, 1.0, 1.0, 1.0, 1.0, 1.0, 1.0, 1.0, 1.0, 1.0, 1.0, 1.0, 1.0, 1.0, 1.0, 1.0, 1.0, 1.0, 1.0, 1.0, 1.0, 1.0, 1.0, 1.0, 1.0, 1.0, 1.0, 1.0, 1.0, 1.0, 1.0, 1.0, 1.0, 1.0, 1.0, 1.0, 1.0, 1.0, 1.0, 1.0, 1.0, 1.0, 1.0, 1.0, 1.0, 1.0, 1.0, 1.0, 1.0, 1.0, 1.0, 1.0, 1.0, 1.0, 1.0, 1.0, 1.0, 1.0, 1.0, 1.0, 1.0, 1.0, 1.0, 1.0, 1.0, 1.0, 1.0, 1.0, 1.0, 1.0, 1.0, 1.0, 1.0, 1.0, 1.0, 1.0, 1.0, 1.0, 1.0, 1.0, 1.0, 1.0, 1.0, 1.0, 1.0, 1.0, 1.0, 1.0, 1.0, 1.0, 1.0, 1.0, 1.0, 1.0, 1.0, 1.0, 1.0, 1.0, 1.0, 1.0, 1.0, 1.0, 1.0, 1.0, 1.0, 1.0, 1.0, 1.0, 1.0, 1.0, 1.0, 1.0, 1.0, 1.0, 1.0, 1.0, 1.0, 1.0, 1.0, 1.0, 1.0, 1.0, 1.0, 1.0, 1.0, 1.0, 1.0, 1.0, 1.0, 1.0, 1.0, 1.0, 1.0, 1.0, 1.0, 1.0, 1.0, 1.0, 1.0, 1.0, 1.0, 1.0, 1.0, 1.0, 1.0, 1.0, 1.0, 1.0, 1.0, 1.0, 1.0, 1.0, 1.0, 1.0, 1.0, 1.0, 1.0, 1.0, 1.0, 1.0, 1.0, 1.0, 1.0, 1.0, 1.0, 1.0, 1.0, 1.0, 1.0, 1.0, 1.0, 1.0, 1.0, 1.0, 1.0, 1.0, 1.0, 1.0, 1.0, 1.0, 1.0, 1.0, 1.0, 1.0, 1.0, 1.0, 1.0, 1.0, 1.0, 1.0, 1.0, 1.0, 1.0, 1.0, 1.0, 1.0, 1.0, 1.0, 1.0, 1.0, 1.0, 1.0, 1.0, 1.0, 1.0, 1.0, 1.0, 1.0, 1.0, 1.0, 1.0, 1.0, 1.0, 1.0, 1.0, 1.0, 1.0, 1.0, 1.0, 1.0, 1.0, 1.0, 1.0, 1.0, 1.0, 1.0, 1.0, 1.0, 1.0, 1.0, 1.0, 1.0, 1.0, 1.0, 1.0, 1.0, 1.0, 1.0, 1.0, 1.0, 1.0, 1.0, 1.0, 1.0, 1.0, 1.0, 1.0, 1.0, 1.0, 1.0, 1.0, 1.0, 1.0, 1.0, 1.0, 1.0, 1.0, 1.0, 1.0, 1.0, 1.0, 1.0, 1.0, 1.0, 1.0, 1.0, 1.0, 1.0, 1.0, 1.0, 1.0, 1.0, 1.0, 1.0, 1.0, 1.0, 1.0, 1.0, 1.0, 1.0, 1.0, 1.0, 1.0, 1.0, 1.0, 1.0, 1.0, 1.0, 1.0, 1.0, 1.0, 1.0, 1.0, 1.0, 1.0, 1.0, 1.0, 1.0, 1.0, 1.0, 1.0, 1.0, 1.0, 1.0, 1.0, 1.0, 1.0, 1.0, 1.0, 1.0, 1.0, 1.0, 1.0, 1.0, 1.0, 1.0, 1.0, 1.0, 1.0, 1.0, 1.0, 1.0, 1.0, 1.0, 1.0, 1.0, 1.0, 1.0, 1.0, 1.0, 1.0, 1.0, 1.0, 1.0, 1.0, 1.0, 1.0, 1.0, 1.0, 1.0, 1.0, 1.0, 1.0, 1.0, 1.0, 1.0, 1.0, 1.0, 1.0, 1.0, 1.0, 1.0, 1.0, 1.0, 1.0, 1.0, 1.0, 1.0, 1.0, 1.0, 1.0, 1.0, 1.0, 1.0, 1.0, 1.0, 1.0, 1.0, 1.0, 1.0, 1.0, 1.0, 1.0, 1.0, 1.0, 1.0, 1.0, 1.0, 1.0, 1.0, 1.0, 1.0, 1.0, 1.0, 1.0, 1.0, 1.0, 1.0, 1.0, 1.0, 1.0, 1.0, 1.0, 1.0, 1.0, 1.0, 1.0, 1.0, 1.0, 1.0, 1.0, 1.0, 1.0, 1.0, 1.0, 1.0, 1.0, 1.0, 1.0, 1.0, 1.0, 1.0, 1.0, 1.0, 1.0, 1.0, 1.0, 1.0, 1.0, 1.0, 1.0, 1.0, 1.0, 1.0, 1.0, 1.0, 1.0, 1.0, 1.0, 1.0, 1.0, 1.0, 1.0, 1.0, 1.0, 1.0, 1.0, 1.0, 1.0, 1.0, 1.0, 1.0, 1.0, 1.0, 1.0, 1.0, 1.0, 1.0, 1.0, 1.0, 1.0, 1.0, 1.0, 1.0, 1.0, 1.0, 1.0, 1.0, 1.0, 1.0, 1.0, 1.0, 1.0, 1.0, 1.0, 1.0, 1.0, 1.0, 1.0, 1.0, 1.0, 1.0, 1.0, 1.0, 1.0, 1.0, 1.0, 1.0, 1.0, 1.0, 1.0, 1.0, 1.0, 1.0, 1.0, 1.0, 1.0, 1.0, 1.0, 1.0, 1.0, 1.0, 1.0, 1.0, 1.0, 1.0, 1.0, 1.0, 1.0, 1.0, 1.0, 1.0, 1.0, 1.0, 1.0, 1.0, 1.0, 1.0, 1.0, 1.0, 1.0, 1.0, 1.0, 1.0, 1.0, 1.0, 1.0, 1.0, 1.0, 1.0, 1.0, 1.0, 1.0, 1.0, 1.0, 1.0, 1.0, 1.0, 1.0, 1.0, 1.0, 1.0, 1.0, 1.0, 1.0, 1.0, 1.0, 1.0, 1.0, 1.0, 1.0, 1.0, 1.0, 1.0, 1.0, 1.0, 1.0, 1.0, 1.0, 1.0, 1.0, 1.0, 1.0, 1.0, 1.0, 1.0, 1.0, 1.0, 1.0, 1.0, 1.0, 1.0, 1.0, 1.0, 1.0, 1.0, 1.0, 1.0, 1.0, 1.0, 1.0, 1.0, 1.0, 1.0, 1.0, 1.0, 1.0, 1.0, 1.0, 1.0, 1.0, 1.0, 1.0, 1.0, 1.0, 1.0, 1.0, 1.0, 1.0, 1.0, 1.0, 1.0, 1.0, 1.0, 1.0, 1.0, 1.0, 1.0, 1.0, 1.0, 1.0, 1.0, 1.0, 1.0, 1.0, 1.0, 1.0, 1.0, 1.0, 1.0, 1.0, 1.0, 1.0, 1.0, 1.0, 1.0, 1.0, 1.0, 1.0, 1.0, 1.0, 1.0, 1.0, 1.0, 1.0, 1.0, 1.0, 1.0, 1.0, 1.0, 1.0, 1.0, 1.0, 1.0, 1.0, 1.0, 1.0, 1.0, 1.0, 1.0, 1.0, 1.0, 1.0, 1.0, 1.0, 1.0, 1.0, 1.0, 1.0, 1.0, 1.0, 1.0, 1.0, 1.0, 1.0, 1.0, 1.0, 1.0, 1.0, 1.0, 1.0, 1.0, 1.0, 1.0, 1.0, 1.0, 1.0, 1.0, 1.0, 1.0, 1.0, 1.0, 1.0, 1.0, 1.0, 1.0, 1.0, 1.0, 1.0, 1.0, 1.0, 1.0, 1.0, 1.0, 1.0, 1.0, 1.0, 1.0, 1.0, 1.0, 1.0, 1.0, 1.0, 1.0, 1.0, 1.0, 1.0, 1.0, 1.0, 1.0, 1.0, 1.0, 1.0, 1.0, 1.0, 1.0, 1.0, 1.0, 1.0, 1.0, 1.0, 1.0, 1.0, 1.0, 1.0, 1.0, 1.0, 1.0, 1.0, 1.0, 1.0, 1.0, 1.0, 1.0, 1.0, 1.0, 1.0, 1.0, 1.0, 1.0, 1.0, 1.0, 1.0, 1.0, 1.0, 1.0, 1.0, 1.0, 1.0, 1.0, 1.0, 1.0, 1.0, 1.0, 1.0, 1.0, 1.0, 1.0, 1.0, 1.0, 1.0, 1.0, 1.0, 1.0, 1.0, 1.0, 1.0, 1.0, 1.0, 1.0, 1.0, 1.0, 1.0, 1.0, 1.0, 1.0, 1.0, 1.0, 1.0, 1.0, 1.0, 1.0, 1.0, 1.0, 1.0, 1.0, 1.0, 1.0, 1.0, 1.0, 1.0, 1.0, 1.0, 1.0, 1.0, 1.0, 1.0, 1.0, 1.0, 1.0, 1.0, 1.0, 1.0, 1.0, 1.0, 1.0, 1.0, 1.0, 1.0, 1.0, 1.0, 1.0, 1.0, 1.0, 1.0, 1.0, 1.0, 1.0, 1.0, 1.0, 1.0, 1.0, 1.0, 1.0, 1.0, 1.0, 1.0, 1.0, 1.0, 1.0, 1.0, 1.0, 1.0, 1.0, 1.0, 1.0, 1.0, 1.0, 1.0, 1.0, 1.0, 1.0, 1.0, 1.0, 1.0, 1.0, 1.0, 1.0, 1.0, 1.0, 1.0, 1.0, 1.0, 1.0, 1.0, 1.0, 1.0, 1.0, 1.0, 1.0, 1.0, 1.0, 1.0, 1.0, 1.0, 1.0, 1.0, 1.0, 1.0, 1.0, 1.0, 1.0, 1.0, 1.0, 1.0, 1.0, 1.0, 1.0, 1.0, 1.0, 1.0, 1.0, 1.0, 1.0, 1.0, 1.0, 1.0, 1.0, 1.0, 1.0, 1.0, 1.0, 1.0, 1.0, 1.0, 1.0, 1.0, 1.0, 1.0, 1.0, 1.0, 1.0, 1.0, 1.0, 1.0, 1.0, 1.0, 1.0, 1.0, 1.0, 1.0, 1.0, 1.0, 1.0, 1.0, 1.0, 1.0, 1.0, 1.0, 1.0, 1.0, 1.0, 1.0, 1.0, 1.0, 1.0, 1.0, 1.0, 1.0, 1.0, 1.0, 1.0, 1.0, 1.0, 1.0, 1.0, 1.0, 1.0, 1.0, 1.0, 1.0, 1.0, 1.0, 1.0, 1.0, 1.0, 1.0, 1.0, 1.0, 1.0, 1.0, 1.0, 1.0, 1.0, 1.0, 1.0, 1.0, 1.0, 1.0, 1.0, 1.0, 1.0, 1.0, 1.0, 1.0, 1.0, 1.0, 1.0, 1.0, 1.0, 1.0, 1.0, 1.0, 1.0, 1.0, 1.0, 1.0, 1.0, 1.0, 1.0, 1.0, 1.0, 1.0, 1.0, 1.0, 1.0, 1.0, 1.0, 1.0, 1.0, 1.0, 1.0, 1.0, 1.0, 1.0, 1.0, 1.0, 1.0, 1.0, 1.0, 1.0, 1.0, 1.0, 1.0, 1.0, 1.0, 1.0, 1.0, 1.0, 1.0, 1.0, 1.0, 1.0, 1.0, 1.0, 1.0, 1.0, 1.0, 1.0, 1.0, 1.0, 1.0, 1.0, 1.0, 1.0, 1.0, 1.0, 1.0, 1.0, 1.0, 1.0, 1.0, 1.0, 1.0, 1.0, 1.0, 1.0, 1.0, 1.0, 1.0, 1.0, 1.0, 1.0, 1.0, 1.0, 1.0, 1.0, 1.0, 1.0, 1.0, 1.0, 1.0, 1.0, 1.0, 1.0, 1.0, 1.0, 1.0, 1.0, 1.0, 1.0, 1.0, 1.0, 1.0, 1.0, 1.0, 1.0, 1.0, 1.0, 1.0, 1.0, 1.0, 1.0, 1.0, 1.0, 1.0, 1.0, 1.0, 1.0, 1.0, 1.0, 1.0, 1.0, 1.0, 1.0, 1.0, 1.0, 1.0, 1.0, 1.0, 1.0, 1.0, 1.0, 1.0, 1.0, 1.0, 1.0, 1.0, 1.0, 1.0, 1.0, 1.0, 1.0, 1.0, 1.0, 1.0, 1.0, 1.0, 1.0, 1.0, 1.0, 1.0, 1.0, 1.0, 1.0, 1.0, 1.0, 1.0, 1.0, 1.0, 1.0, 1.0, 1.0, 1.0, 1.0, 1.0, 1.0, 1.0, 1.0, 1.0, 1.0, 1.0, 1.0, 1.0, 1.0, 1.0, 1.0, 1.0, 1.0, 1.0, 1.0, 1.0, 1.0, 1.0, 1.0, 1.0, 1.0, 1.0, 1.0, 1.0, 1.0, 1.0, 1.0, 1.0, 1.0, 1.0, 1.0, 1.0, 1.0, 1.0, 1.0, 1.0, 1.0, 1.0, 1.0, 1.0, 1.0, 1.0, 1.0, 1.0, 1.0, 1.0, 1.0, 1.0, 1.0, 1.0, 1.0, 1.0, 1.0, 1.0, 1.0, 1.0, 1.0, 1.0, 1.0, 1.0, 1.0, 1.0, 1.0, 1.0, 1.0, 1.0, 1.0, 1.0, 1.0, 1.0, 1.0, 1.0, 1.0, 1.0, 1.0, 1.0, 1.0, 1.0, 1.0, 1.0, 1.0, 1.0, 1.0, 1.0, 1.0, 1.0, 1.0, 1.0, 1.0, 1.0, 1.0, 1.0, 1.0, 1.0, 1.0, 1.0, 1.0, 1.0, 1.0, 1.0, 1.0, 1.0, 1.0, 1.0, 1.0, 1.0, 1.0, 1.0, 1.0, 1.0, 1.0, 1.0, 1.0, 1.0, 1.0, 1.0, 1.0, 1.0, 1.0, 1.0, 1.0, 1.0, 1.0, 1.0, 1.0, 1.0, 1.0, 1.0, 1.0, 1.0, 1.0, 1.0, 1.0, 1.0, 1.0, 1.0, 1.0, 1.0, 1.0, 1.0, 1.0, 1.0, 1.0, 1.0, 1.0, 1.0, 1.0, 1.0, 1.0, 1.0, 1.0, 1.0, 1.0, 1.0, 1.0, 1.0, 1.0, 1.0, 1.0, 1.0, 1.0, 1.0, 1.0, 1.0, 1.0, 1.0, 1.0, 1.0, 1.0, 1.0, 1.0, 1.0, 1.0, 1.0, 1.0, 1.0, 1.0, 1.0, 1.0, 1.0, 1.0, 1.0, 1.0, 1.0, 1.0, 1.0, 1.0, 1.0, 1.0, 1.0, 1.0, 1.0, 1.0, 1.0, 1.0, 1.0, 1.0, 1.0, 1.0, 1.0, 1.0, 1.0, 1.0, 1.0, 1.0, 1.0, 1.0, 1.0, 1.0, 1.0, 1.0, 1.0, 1.0, 1.0, 1.0, 1.0, 1.0, 1.0, 1.0, 1.0, 1.0, 1.0, 1.0, 1.0, 1.0, 1.0, 1.0, 1.0, 1.0, 1.0, 1.0, 1.0, 1.0, 1.0, 1.0, 1.0, 1.0, 1.0, 1.0, 1.0, 1.0, 1.0, 1.0, 1.0, 1.0, 0.02217, 0.02029, 1.0, 1.0, 1.0, 1.0, 1.0, 1.0, 0.0185, 0.01764, 1.0, 1.0, 1.0, 1.0, 1.0, 1.0, 0.02217, 0.02029, 1.0, 1.0, 1.0, 1.0, 1.0, 1.0, 0.02217, 0.02029, 1.0, 1.0, 1.0, 1.0, 1.0, 1.0, 0.02217, 0.02029, 1.0, 1.0, 1.0, 1.0, 1.0, 1.0, 0.04092, 0.04231, 1.0, 1.0, 1.0, 1.0, 1.0, 1.0, 0.04092, 0.04231, 1.0, 1.0, 1.0, 1.0, 1.0, 1.0, 0.04092, 0.04231, 1.0, 1.0, 1.0, 1.0, 1.0, 1.0, 0.07421, 0.07819, 1.0, 1.0, 1.0, 1.0, 1.0, 1.0, 0.07421, 0.07819, 1.0, 1.0, 1.0, 1.0, 1.0, 1.0, 0.07421, 0.07819, 1.0, 1.0, 1.0, 1.0, 1.0, 1.0, 0.08866, 0.09084, 1.0, 1.0, 1.0, 1.0, 1.0, 1.0, 0.09084, 0.09306, 1.0, 1.0, 1.0, 1.0, 1.0, 1.0, 1.0, 1.0, 1.0, 1.0, 0.09084, 0.09306, 1.0, 1.0, 0.08866, 0.09084, 1.0, 1.0, 1.0, 1.0, 1.0, 1.0, 0.05127, 0.05286, 1.0, 1.0, 1.0, 1.0, 1.0, 1.0, 1.0, 1.0, 1.0, 1.0, 0.05127, 0.05286, 1.0, 1.0, 0.09084, 0.09306, 1.0, 1.0, 1.0, 1.0, 1.0, 1.0, 0.05127, 0.05286, 1.0, 1.0, 1.0, 1.0, 1.0, 1.0, 0.05127, 0.05286, 1.0, 1.0, 1.0, 1.0, 1.0, 1.0, 0.0319, 0.02956, 1.0, 1.0, 1.0, 1.0, 1.0, 1.0, 0.0319, 0.02956, 1.0, 1.0, 1.0, 1.0, 1.0, 1.0, 0.0319, 0.02956, 1.0, 1.0, 1.0, 1.0, 1.0, 1.0, 0.02217, 0.02029, 1.0, 1.0, 1.0, 1.0, 1.0, 1.0, 0.02217, 0.02029, 1.0, 1.0, 1.0, 1.0, 1.0, 1.0, 0.02217, 0.02029, 1.0, 1.0, 1.0, 1.0, 1.0, 1.0, 0.02315, 0.02217, 1.0, 1.0, 0.05448, 0.05286, 1.0, 1.0, 1.0, 1.0, 1.0, 1.0, 1.0, 1.0, 1.0, 1.0, 1.0, 1.0, 1.0, 1.0, 0.05448, 0.05286, 1.0, 1.0, 0.02315, 0.02217, 1.0, 1.0, 0.09759, 0.09306, 1.0, 1.0, 1.0, 1.0, 1.0, 1.0, 1.0, 1.0, 1.0, 1.0, 1.0, 1.0, 1.0, 1.0, 0.09759, 0.09306, 1.0, 1.0, 0.05448, 0.05286, 1.0, 1.0, 0.09759, 0.09306, 1.0, 1.0, 1.0, 1.0, 1.0, 1.0, 0.1046, 0.1046, 1.0, 1.0, 1.0, 1.0, 1.0, 1.0, 0.09759, 0.09306, 1.0, 1.0, 1.0, 1.0, 1.0, 1.0, 0.1046, 0.1046, 1.0, 1.0, 1.0, 1.0, 1.0, 1.0, 0.1441, 0.1384, 1.0, 1.0, 1.0, 1.0, 1.0, 1.0, 0.1046, 0.1046, 1.0, 1.0, 1.0, 1.0, 1.0, 1.0, 0.1441, 0.1384, 1.0, 1.0, 1.0, 1.0, 1.0, 1.0, 0.1441, 0.1384, 1.0, 1.0, 1.0, 1.0, 1.0, 1.0, 0.1441, 0.1384, 1.0, 1.0, 1.0, 1.0, 1.0, 1.0, 0.1441, 0.1384, 1.0, 1.0, 1.0, 1.0, 1.0, 1.0, 0.1441, 0.1384, 1.0, 1.0, 1.0, 1.0, 1.0, 1.0, 1.0, 1.0, 1.0, 1.0, 0.1441, 0.1384, 1.0, 1.0, 0.1441, 0.1384, 1.0, 1.0, 1.0, 1.0, 1.0, 1.0, 0.1441, 0.1384, 1.0, 1.0, 1.0, 1.0, 1.0, 1.0, 1.0, 1.0, 1.0, 1.0, 0.1441, 0.1384, 1.0, 1.0, 0.1441, 0.1384, 1.0, 1.0, 1.0, 1.0, 1.0, 1.0, 0.08438, 0.08438, 1.0, 1.0, 1.0, 1.0, 1.0, 1.0, 1.0, 1.0, 1.0, 1.0, 0.08438, 0.08438, 1.0, 1.0, 1.0, 1.0, 1.0, 1.0, 0.08438, 0.08438, 1.0, 1.0, 1.0, 1.0, 1.0, 1.0, 0.08438, 0.08438, 1.0, 1.0, 1.0, 1.0, 1.0, 1.0, 0.07421, 0.07036, 1.0, 1.0, 1.0, 1.0, 1.0, 1.0, 0.07421, 0.07036, 1.0, 1.0, 1.0, 1.0, 1.0, 1.0, 0.07421, 0.07036, 1.0, 1.0, 1.0, 1.0, 1.0, 1.0, 0.0382, 0.03689, 1.0, 1.0, 1.0, 1.0, 1.0, 1.0, 0.0185, 0.01764, 1.0, 1.0, 1.0, 1.0, 1.0, 1.0, 0.0382, 0.03689, 1.0, 1.0, 1.0, 1.0, 1.0, 1.0, 0.0185, 0.01764, 1.0, 1.0, 0.02217, 0.02029, 1.0, 0.956, 0.9301, 0.9911, 1.0, 1.0, 0.0185, 0.01764, 1.0, 0.9647, 0.9216, 0.9823, 1.0, 1.0, 0.0185, 0.01764, 1.0, 0.956, 0.9301, 0.9911, 1.0, 1.0, 0.04092, 0.04231, 1.0, 0.956, 0.9301, 0.9911, 1.0, 1.0, 0.02217, 0.02029, 1.0, 0.956, 0.9301, 0.9911, 1.0, 1.0, 0.04092, 0.04231, 1.0, 0.956, 0.9301, 0.9911, 1.0, 1.0, 0.07421, 0.07819, 1.0, 0.956, 0.9301, 0.9911, 1.0, 1.0, 0.04092, 0.04231, 1.0, 0.956, 0.9301, 0.9911, 1.0, 1.0, 0.07421, 0.07819, 1.0, 0.956, 0.9301, 0.9911, 1.0, 1.0, 0.08866, 0.09084, 1.0, 0.956, 0.9301, 0.9911, 1.0, 1.0, 0.07421, 0.07819, 1.0, 0.956, 0.9301, 0.9911, 1.0, 1.0, 0.08866, 0.09084, 1.0, 0.9473, 0.9387, 1.0, 1.0, 1.0, 0.09084, 0.09306, 1.0, 0.9473, 0.9387, 1.0, 1.0, 1.0, 0.08866, 0.09084, 1.0, 1.0, 0.08866, 0.09084, 1.0, 0.9473, 0.9387, 1.0, 1.0, 0.9473, 0.9387, 1.0, 1.0, 1.0, 0.05127, 0.05286, 1.0, 0.956, 0.9301, 0.9911, 1.0, 1.0, 0.09084, 0.09306, 1.0, 1.0, 0.09084, 0.09306, 1.0, 0.956, 0.9301, 0.9911, 1.0, 0.9473, 0.9387, 1.0, 1.0, 1.0, 0.0319, 0.02956, 1.0, 0.956, 0.9301, 0.9911, 1.0, 1.0, 0.05127, 0.05286, 1.0, 0.956, 0.9301, 0.9911, 1.0, 1.0, 0.0319, 0.02956, 1.0, 0.956, 0.9301, 0.9911, 1.0, 1.0, 0.02217, 0.02029, 1.0, 0.956, 0.9301, 0.9911, 1.0, 1.0, 0.0319, 0.02956, 1.0, 0.956, 0.9301, 0.9911, 1.0, 1.0, 0.02217, 0.02029, 1.0, 0.956, 0.9301, 0.9911, 1.0, 1.0, 0.02315, 0.02217, 1.0, 0.956, 0.9301, 0.9911, 1.0, 1.0, 0.02217, 0.02029, 1.0, 0.956, 0.9301, 0.9911, 1.0, 1.0, 0.02315, 0.02217, 1.0, 0.956, 0.9301, 0.9911, 1.0, 0.956, 0.9301, 0.9911, 1.0, 1.0, 0.02315, 0.02217, 1.0, 1.0, 0.05448, 0.05286, 1.0, 1.0, 0.02315, 0.02217, 1.0, 0.956, 0.9301, 0.9911, 1.0, 0.956, 0.9301, 0.9911, 1.0, 0.956, 0.9301, 0.9911, 1.0, 1.0, 0.05448, 0.05286, 1.0, 1.0, 0.09759, 0.09306, 1.0, 1.0, 0.05448, 0.05286, 1.0, 0.956, 0.9301, 0.9911, 1.0, 0.956, 0.9301, 0.9911, 1.0, 0.956, 0.9301, 0.9911, 1.0, 1.0, 0.1046, 0.1046, 1.0, 0.9647, 0.9216, 0.9823, 1.0, 1.0, 0.1046, 0.1046, 1.0, 0.956, 0.9301, 0.9911, 1.0, 1.0, 0.09759, 0.09306, 1.0, 0.9647, 0.9216, 0.9823, 1.0, 1.0, 0.1441, 0.1384, 1.0, 0.9647, 0.9216, 0.9823, 1.0, 1.0, 0.1441, 0.1384, 1.0, 0.9647, 0.9216, 0.9823, 1.0, 1.0, 0.1046, 0.1046, 1.0, 0.9647, 0.9216, 0.9823, 1.0, 1.0, 0.1441, 0.1384, 1.0, 0.9647, 0.9216, 0.9823, 1.0, 1.0, 0.1441, 0.1384, 1.0, 0.9647, 0.9216, 0.9823, 1.0, 1.0, 0.1441, 0.1384, 1.0, 0.9647, 0.9216, 0.9823, 1.0, 1.0, 0.1441, 0.1384, 1.0, 0.9647, 0.9216, 0.9823, 1.0, 1.0, 0.1441, 0.1384, 1.0, 1.0, 0.1441, 0.1384, 1.0, 0.9647, 0.9216, 0.9823, 1.0, 0.9647, 0.9216, 0.9823, 1.0, 1.0, 0.1441, 0.1384, 1.0, 0.9734, 0.9131, 0.9734, 1.0, 1.0, 0.1441, 0.1384, 1.0, 1.0, 0.1441, 0.1384, 1.0, 0.9734, 0.9131, 0.9734, 1.0, 1.0, 0.08438, 0.08438, 1.0, 0.9734, 0.9131, 0.9734, 1.0, 1.0, 0.1441, 0.1384, 1.0, 0.9734, 0.9131, 0.9734, 1.0, 1.0, 0.1441, 0.1384, 1.0, 0.9734, 0.9131, 0.9734, 1.0, 1.0, 0.07421, 0.07036, 1.0, 0.9734, 0.9131, 0.9734, 1.0, 1.0, 0.08438, 0.08438, 1.0, 0.9734, 0.9131, 0.9734, 1.0, 1.0, 0.07421, 0.07036, 1.0, 0.9734, 0.9131, 0.9734, 1.0, 1.0, 0.0382, 0.03689, 1.0, 0.9734, 0.9131, 0.9734, 1.0, 1.0, 0.07421, 0.07036, 1.0, 0.9734, 0.9131, 0.9734, 1.0, 1.0, 0.0382, 0.03689, 1.0, 0.9734, 0.9131, 0.9734, 1.0, 1.0, 0.0185, 0.01764, 1.0, 0.9647, 0.9216, 0.9823, 1.0, 1.0, 0.0382, 0.03689, 1.0, 0.9734, 0.9131, 0.9734, 1.0, 1.0, 0.0382, 0.03689, 1.0, 0.9647, 0.9216, 0.9823, 1.0, 0.956, 0.9301, 0.9911, 1.0, 0.9734, 0.0648, 0.05286, 1.0, 0.9647, 0.9216, 0.9823, 1.0, 0.9647, 0.06848, 0.05781, 1.0, 0.9647, 0.9216, 0.9823, 1.0, 0.9734, 0.0648, 0.05286, 1.0, 0.956, 0.9301, 0.9911, 1.0, 0.9734, 0.0648, 0.05286, 1.0, 0.956, 0.9301, 0.9911, 1.0, 0.9734, 0.0648, 0.05286, 1.0, 0.956, 0.9301, 0.9911, 1.0, 0.9823, 0.05781, 0.04519, 1.0, 0.956, 0.9301, 0.9911, 1.0, 0.9823, 0.05781, 0.04519, 1.0, 0.956, 0.9301, 0.9911, 1.0, 0.9823, 0.05781, 0.04519, 1.0, 0.956, 0.9301, 0.9911, 1.0, 0.9911, 0.04519, 0.0331, 1.0, 0.9473, 0.9387, 1.0, 1.0, 0.9911, 0.04519, 0.0331, 1.0, 0.956, 0.9301, 0.9911, 1.0, 0.9911, 0.04519, 0.0331, 1.0, 0.9473, 0.9387, 1.0, 1.0, 0.9911, 0.0356, 0.02519, 1.0, 0.9473, 0.9387, 1.0, 1.0, 0.9911, 0.02624, 0.01764, 1.0, 0.9473, 0.9387, 1.0, 1.0, 0.9473, 0.9387, 1.0, 1.0, 0.9911, 0.02624, 0.01764, 1.0, 0.9911, 0.0356, 0.02519, 1.0, 0.956, 0.9301, 0.9911, 1.0, 0.9911, 0.02217, 0.01444, 1.0, 0.9473, 0.9387, 1.0, 1.0, 0.9473, 0.9387, 1.0, 1.0, 0.9911, 0.02217, 0.01444, 1.0, 0.9911, 0.02624, 0.01764, 1.0, 0.956, 0.9301, 0.9911, 1.0, 0.9911, 0.02217, 0.01444, 1.0, 0.956, 0.9301, 0.9911, 1.0, 0.9911, 0.02217, 0.01444, 1.0, 0.956, 0.9301, 0.9911, 1.0, 0.9911, 0.02519, 0.01681, 1.0, 0.956, 0.9301, 0.9911, 1.0, 0.9911, 0.02519, 0.01681, 1.0, 0.956, 0.9301, 0.9911, 1.0, 0.9911, 0.02519, 0.01681, 1.0, 0.956, 0.9301, 0.9911, 1.0, 0.9823, 0.02843, 0.01938, 1.0, 0.956, 0.9301, 0.9911, 1.0, 0.9823, 0.02843, 0.01938, 1.0, 0.956, 0.9301, 0.9911, 1.0, 0.9823, 0.02843, 0.01938, 1.0, 0.956, 0.9301, 0.9911, 1.0, 0.9823, 0.02843, 0.01938, 1.0, 0.9911, 0.02519, 0.01681, 1.0, 0.956, 0.9301, 0.9911, 1.0, 0.956, 0.9301, 0.9911, 1.0, 0.956, 0.9301, 0.9911, 1.0, 0.9911, 0.02519, 0.01681, 1.0, 0.9823, 0.02843, 0.01938, 1.0, 0.9911, 0.02843, 0.01938, 1.0, 0.956, 0.9301, 0.9911, 1.0, 0.956, 0.9301, 0.9911, 1.0, 0.9911, 0.02519, 0.01681, 1.0, 0.956, 0.9301, 0.9911, 1.0, 0.9911, 0.02843, 0.01938, 1.0, 0.9911, 0.02843, 0.01938, 1.0, 0.9647, 0.9216, 0.9823, 1.0, 0.9823, 0.04519, 0.03434, 1.0, 0.9647, 0.9216, 0.9823, 1.0, 0.9911, 0.02843, 0.01938, 1.0, 0.956, 0.9301, 0.9911, 1.0, 0.9823, 0.04519, 0.03434, 1.0, 0.9647, 0.9216, 0.9823, 1.0, 0.9734, 0.08228, 0.07227, 1.0, 0.9647, 0.9216, 0.9823, 1.0, 0.9823, 0.04519, 0.03434, 1.0, 0.9647, 0.9216, 0.9823, 1.0, 0.9734, 0.08228, 0.07227, 1.0, 0.9647, 0.9216, 0.9823, 1.0, 0.9647, 0.1274, 0.117, 1.0, 0.9647, 0.9216, 0.9823, 1.0, 0.9734, 0.08228, 0.07227, 1.0, 0.9647, 0.9216, 0.9823, 1.0, 0.9647, 0.1274, 0.117, 1.0, 0.9647, 0.9216, 0.9823, 1.0, 0.956, 0.1329, 0.1221, 1.0, 0.9647, 0.9216, 0.9823, 1.0, 0.9647, 0.9216, 0.9823, 1.0, 0.956, 0.1329, 0.1221, 1.0, 0.9734, 0.9131, 0.9734, 1.0, 0.956, 0.107, 0.09306, 1.0, 0.9647, 0.9216, 0.9823, 1.0, 0.956, 0.1329, 0.1221, 1.0, 0.9647, 0.9216, 0.9823, 1.0, 0.956, 0.107, 0.09306, 1.0, 0.9734, 0.9131, 0.9734, 1.0, 0.956, 0.0865, 0.07421, 1.0, 0.9734, 0.9131, 0.9734, 1.0, 0.956, 0.107, 0.09306, 1.0, 0.9734, 0.9131, 0.9734, 1.0, 0.956, 0.0865, 0.07421, 1.0, 0.9734, 0.9131, 0.9734, 1.0, 0.956, 0.0865, 0.07421, 1.0, 0.9734, 0.9131, 0.9734, 1.0, 0.956, 0.0865, 0.07421, 1.0, 0.9734, 0.9131, 0.9734, 1.0, 0.9647, 0.07421, 0.0648, 1.0, 0.9734, 0.9131, 0.9734, 1.0, 0.9647, 0.07421, 0.0648, 1.0, 0.9734, 0.9131, 0.9734, 1.0, 0.9647, 0.07421, 0.0648, 1.0, 0.9734, 0.9131, 0.9734, 1.0, 0.9734, 0.07227, 0.05781, 1.0, 0.9647, 0.9216, 0.9823, 1.0, 0.9647, 0.06848, 0.05781, 1.0, 0.9734, 0.9131, 0.9734, 1.0, 0.9734, 0.07227, 0.05781, 1.0, 0.9734, 0.9131, 0.9734, 1.0, 0.9647, 0.06848, 0.05781, 1.0, 1.0, 1.0, 1.0, 1.0, 1.0, 1.0, 1.0, 1.0, 1.0, 1.0, 1.0, 1.0, 1.0, 1.0, 1.0, 1.0, 1.0, 1.0, 1.0, 1.0, 1.0, 1.0, 1.0, 1.0, 1.0, 1.0, 1.0, 1.0, 1.0, 1.0, 1.0, 1.0, 1.0, 1.0, 1.0, 1.0, 1.0, 1.0, 1.0, 1.0, 1.0, 1.0, 1.0, 1.0, 1.0, 1.0, 1.0, 1.0, 1.0, 1.0, 1.0, 1.0, 1.0, 1.0, 1.0, 1.0, 1.0, 1.0, 1.0, 1.0, 1.0, 1.0, 1.0, 1.0, 1.0, 1.0, 1.0, 1.0, 1.0, 1.0, 1.0, 1.0, 1.0, 1.0, 1.0, 1.0, 1.0, 1.0, 1.0, 1.0, 1.0, 1.0, 1.0, 1.0, 1.0, 1.0, 1.0, 1.0, 1.0, 1.0, 1.0, 1.0, 1.0, 1.0, 1.0, 1.0, 1.0, 1.0, 1.0, 1.0, 1.0, 1.0, 1.0, 1.0, 1.0, 1.0, 1.0, 1.0, 1.0, 1.0, 1.0, 1.0, 1.0, 1.0, 1.0, 1.0, 1.0, 1.0, 1.0, 1.0, 1.0, 1.0, 1.0, 1.0, 1.0, 1.0, 1.0, 1.0, 1.0, 1.0, 1.0, 1.0, 1.0, 1.0, 1.0, 1.0, 1.0, 1.0, 1.0, 1.0, 1.0, 1.0, 1.0, 1.0, 1.0, 1.0, 1.0, 1.0, 1.0, 1.0, 1.0, 1.0, 1.0, 1.0, 1.0, 1.0, 1.0, 1.0, 1.0, 1.0, 1.0, 1.0, 1.0, 1.0, 1.0, 1.0, 1.0, 1.0, 1.0, 1.0, 1.0, 1.0, 1.0, 1.0, 1.0, 1.0, 1.0, 1.0, 1.0, 1.0, 1.0, 1.0, 1.0, 1.0, 1.0, 1.0, 1.0, 1.0, 1.0, 1.0, 1.0, 1.0, 1.0, 1.0, 1.0, 1.0, 1.0, 1.0, 1.0, 1.0, 1.0, 1.0, 1.0, 1.0, 1.0, 1.0, 1.0, 1.0, 1.0, 1.0, 1.0, 1.0, 1.0, 1.0, 1.0, 1.0, 1.0, 1.0, 1.0, 1.0, 1.0, 1.0, 1.0, 1.0, 1.0, 1.0, 1.0, 1.0, 1.0, 1.0, 1.0, 1.0, 1.0, 1.0, 1.0, 1.0, 1.0, 1.0, 1.0, 1.0, 0.9647, 0.06848, 0.05781, 1.0, 0.9734, 0.0648, 0.05286, 1.0, 1.0, 0.006049, 0.002125, 1.0, 0.9734, 0.0648, 0.05286, 1.0, 0.9823, 0.05781, 0.04519, 1.0, 1.0, 0.006049, 0.002125, 1.0, 0.9823, 0.05781, 0.04519, 1.0, 0.9911, 0.04519, 0.0331, 1.0, 1.0, 0.006049, 0.002125, 1.0, 0.9911, 0.04519, 0.0331, 1.0, 0.9911, 0.0356, 0.02519, 1.0, 1.0, 0.006049, 0.002125, 1.0, 0.9911, 0.0356, 0.02519, 1.0, 0.9911, 0.02624, 0.01764, 1.0, 1.0, 0.006049, 0.002125, 1.0, 0.9911, 0.02624, 0.01764, 1.0, 0.9911, 0.02217, 0.01444, 1.0, 1.0, 0.006049, 0.002125, 1.0, 0.9911, 0.02217, 0.01444, 1.0, 0.9911, 0.02519, 0.01681, 1.0, 1.0, 0.006049, 0.002125, 1.0, 0.9911, 0.02519, 0.01681, 1.0, 0.9823, 0.02843, 0.01938, 1.0, 1.0, 0.006049, 0.002125, 1.0, 0.9823, 0.02843, 0.01938, 1.0, 0.9823, 0.02843, 0.01938, 1.0, 1.0, 0.006049, 0.002125, 1.0, 0.9823, 0.02843, 0.01938, 1.0, 0.9911, 0.02519, 0.01681, 1.0, 1.0, 0.006049, 0.002125, 1.0, 0.9911, 0.02519, 0.01681, 1.0, 0.9911, 0.02843, 0.01938, 1.0, 1.0, 0.006049, 0.002125, 1.0, 0.9911, 0.02843, 0.01938, 1.0, 0.9823, 0.04519, 0.03434, 1.0, 1.0, 0.006049, 0.002125, 1.0, 0.9823, 0.04519, 0.03434, 1.0, 0.9734, 0.08228, 0.07227, 1.0, 1.0, 0.006049, 0.002125, 1.0, 0.9734, 0.08228, 0.07227, 1.0, 0.9647, 0.1274, 0.117, 1.0, 1.0, 0.006049, 0.002125, 1.0, 0.9647, 0.1274, 0.117, 1.0, 0.956, 0.1329, 0.1221, 1.0, 1.0, 0.006049, 0.002125, 1.0, 0.956, 0.1329, 0.1221, 1.0, 0.956, 0.107, 0.09306, 1.0, 1.0, 0.006049, 0.002125, 1.0, 0.956, 0.107, 0.09306, 1.0, 0.956, 0.0865, 0.07421, 1.0, 1.0, 0.006049, 0.002125, 1.0, 0.956, 0.0865, 0.07421, 1.0, 0.9647, 0.07421, 0.0648, 1.0, 1.0, 0.006049, 0.002125, 1.0, 0.9647, 0.07421, 0.0648, 1.0, 0.9734, 0.07227, 0.05781, 1.0, 1.0, 0.006049, 0.002125, 1.0, 0.9734, 0.07227, 0.05781, 1.0, 0.9647, 0.06848, 0.05781, 1.0, 1.0, 0.006049, 0.002125, 1.0])
me_pcylinder1mesh.materials.append(mat_lambert1)
me_pcylinder1mesh.use_remesh_preserve_volume = False
me_pcylinder1mesh.use_remesh_preserve_attributes = False
me_pcylinder1mesh.use_mirror_vertex_groups = False
me_pcylinder1mesh.update()

# ---- objects
ob_pcylinder1 = bpy.data.objects.new('pCylinder1', me_pcylinder1mesh)
ob_lamp = bpy.data.objects.new('Lamp', light_lamp)
ob_camera = bpy.data.objects.new('Camera', cam_camera)

# ---- transforms, parenting, visibility, modifiers, constraints
ob_pcylinder1.location = (0.0, 7.003e-10, -0.01602)
ob_pcylinder1.rotation_euler = (1.571, -0.0, 0.0)
ob_pcylinder1.scale = (6.617, 0.1359, 6.617)
ob_pcylinder1.lineart.crease_threshold = 0.0
ob_lamp.location = (4.076, 1.005, 5.904)
ob_lamp.rotation_euler = (0.6503, 0.05522, 1.866)
ob_lamp.lock_rotations_4d = False
ob_lamp.empty_display_type = 'ARROWS'
ob_lamp.color = (0.0, 0.0, 0.0, 0.0)
ob_lamp.lineart.crease_threshold = 0.0
ob_camera.location = (7.481, -6.508, 5.344)
ob_camera.rotation_euler = (1.109, 0.0, 0.8149)
ob_camera.lock_rotations_4d = False
ob_camera.empty_display_type = 'ARROWS'
ob_camera.color = (0.0, 0.0, 0.0, 0.0)
ob_camera.display_type = 'WIRE'
ob_camera.lineart.crease_threshold = 0.0

# ---- collection membership
col_collection_1.objects.link(ob_pcylinder1)
col_collection_1.objects.link(ob_lamp)
col_collection_1.objects.link(ob_camera)

# ---- scene / render settings (as saved in the file)
scene.camera = ob_camera
scene.frame_start = 1; scene.frame_end = 250; scene.frame_set(1)
scene.render.engine = 'BLENDER_EEVEE_NEXT'
scene.render.resolution_percentage = 50
scene.render.dither_intensity = 0.0
scene.cycles.use_denoising = False
scene.cycles.samples = 128
scene.cycles.sampling_pattern = 'TABULATED_SOBOL'
scene.cycles.use_adaptive_sampling = False
scene.cycles.use_light_tree = False
scene.cycles.blur_glossy = 0.0
scene.cycles.sample_clamp_indirect = 0.0
scene.view_settings.view_transform = 'Standard'
bpy.context.view_layer.update()
